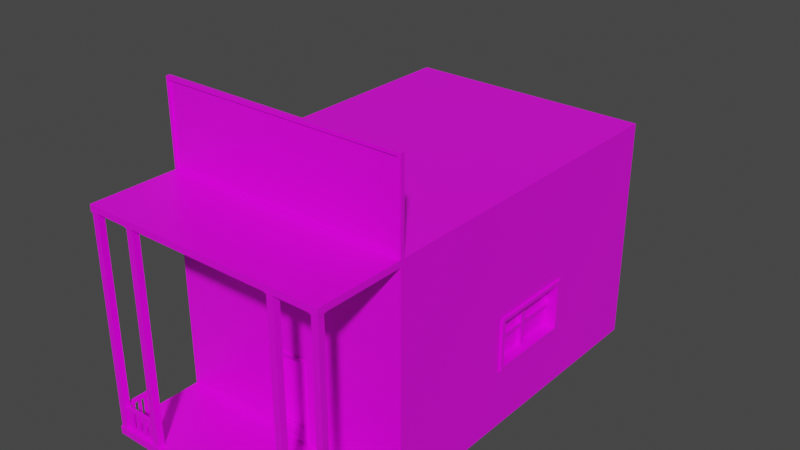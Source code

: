 # Source: Casa_2.blend  (saved by Blender 2.82.7; exported with 4.5.12 LTS)
import bpy
from mathutils import Matrix  # noqa: F401  (used for matrix-valued properties, if any)

bpy.ops.wm.read_factory_settings(use_empty=True)
scene = bpy.context.scene
scene.name = 'Scene'

# ---- collections
col_collection = bpy.data.collections.new('Collection'); scene.collection.children.link(col_collection)

# ---- images (referenced by path relative to the original .blend; pixels are not part of the script)
import os
ASSET_DIR = os.environ.get("B2B_ASSET_DIR", "")  # directory of the original .blend (textures are referenced by path, not embedded)
HERE = os.path.dirname(os.path.abspath(__file__))  # packed textures are extracted next to this script under _unpacked/

def load_image(name, relpath, width, height, colorspace="sRGB"):
    """Load a texture the original file referenced (path relative to the .blend, or extracted next to this script)."""
    p = next((c for c in (os.path.join(HERE, relpath), os.path.join(ASSET_DIR, relpath)) if relpath and os.path.exists(c)), "")
    if p:
        img = bpy.data.images.load(p, check_existing=True)
        img.name = name
    else:  # same state as the original file: an image datablock whose file is absent (Cycles renders it pink)
        img = bpy.data.images.new(name, width, height)
        img.source = "FILE"
        img.filepath = "//" + (relpath or name)
    img.colorspace_settings.name = colorspace
    return img
img_imphenziapalette01_png_001 = load_image('ImphenziaPalette01.png.001', 'ImphenziaPalette01.png', 1024, 1024, 'sRGB')

# ---- materials (node trees are filled in below, after node groups)
mat_material = bpy.data.materials.new('Material')
mat_material.alpha_threshold = 0.0
mat_material.use_transparent_shadow = False
mat_material.line_color = (0.0, 0.0, 0.0, 1.0)

# ---- material node trees
mat_material.use_nodes = True; mat_material.node_tree.nodes.clear()
_N = mat_material.node_tree.nodes; _L = mat_material.node_tree.links
n0 = _N.new('ShaderNodeOutputMaterial'); n0.name = 'Material Output'; n0.location = (300, 300)
n1 = _N.new('ShaderNodeBsdfPrincipled'); n1.name = 'Principled BSDF'; n1.location = (10, 300)
n1.distribution = 'GGX'
n1.subsurface_method = 'BURLEY'
n1.inputs[2].default_value = 0.4
n1.inputs[3].default_value = 1.45
n1.inputs[27].default_value = (0.0, 0.0, 0.0, 1.0)
n1.inputs[28].default_value = 1.0
n2 = _N.new('ShaderNodeTexImage'); n2.name = 'Image Texture'; n2.location = (-280, 280)
n2.image = img_imphenziapalette01_png_001
_L.new(n1.outputs[0], n0.inputs[0])
_L.new(n2.outputs[0], n1.inputs[0])
n0.is_active_output = True

# ---- world
world_world = bpy.data.worlds.new('World'); scene.world = world_world
world_world.use_nodes = True; world_world.node_tree.nodes.clear()
_N = world_world.node_tree.nodes; _L = world_world.node_tree.links
n0 = _N.new('ShaderNodeOutputWorld'); n0.name = 'World Output'; n0.location = (300, 300)
n1 = _N.new('ShaderNodeBackground'); n1.name = 'Background'; n1.location = (10, 300)
n1.inputs[0].default_value = (0.05088, 0.05088, 0.05088, 1.0)
_L.new(n1.outputs[0], n0.inputs[0])
n0.is_active_output = True
world_world.color = (0.05088, 0.05088, 0.05088)
world_world.use_sun_shadow = False
world_world.sun_shadow_jitter_overblur = 0.0

# ---- meshes
me_cube = bpy.data.meshes.new('Cube')
me_cube.from_pydata([(0.2922, -0.9183, -0.7953), (1.94, 4.414, 2.535), (1.94, 4.414, -0.9906), (1.892, -0.9183, 2.583), (1.94, -0.9183, -0.9906), (1.94, -2.152, -0.8761), (1.94, -2.152, -0.9906), (1.94, -2.279, -0.8761), (1.94, -2.279, -0.9906), (0.2922, -0.9183, 0.4333), (1.94, -2.278, 2.438), (1.94, -2.278, 2.535), (1.94, -2.17, 2.535), (1.94, -2.17, 2.438), (1.94, -2.278, 2.535), (1.94, -2.17, 2.535), (1.94, -0.8546, -0.9906), (1.94, -0.8546, 2.535), (1.892, -0.9183, 3.792), (1.94, -0.8546, 3.84), (1.815, -2.279, -0.8761), (1.817, -2.152, -0.8761), (1.817, -2.152, -0.8642), (1.94, -2.152, -0.8642), (1.815, -2.279, -0.8642), (1.94, -2.279, -0.8642), (1.828, -2.265, -0.8642), (1.83, -2.165, -0.8642), (1.927, -2.165, -0.8642), (1.927, -2.265, -0.8642), (1.83, -2.165, 2.428), (1.828, -2.265, 2.428), (1.927, -2.265, 2.428), (1.927, -2.165, 2.428), (1.816, -2.152, 2.428), (1.814, -2.279, 2.428), (1.94, -2.279, 2.428), (1.94, -2.152, 2.428), (1.816, -2.152, 2.438), (1.814, -2.279, 2.438), (1.94, -2.279, 2.438), (1.94, -2.152, 2.438), (1.143, -2.152, -0.8761), (1.145, -2.279, -0.8761), (1.273, -2.152, -0.8761), (1.273, -2.279, -0.8761), (1.143, -2.152, -0.8635), (1.145, -2.279, -0.8635), (1.273, -2.152, -0.8635), (1.273, -2.279, -0.8635), (1.157, -2.266, -0.8635), (1.155, -2.164, -0.8635), (1.26, -2.164, -0.8635), (1.26, -2.266, -0.8635), (1.155, -2.164, 2.427), (1.157, -2.266, 2.427), (1.26, -2.266, 2.427), (1.26, -2.164, 2.427), (1.141, -2.151, 2.428), (1.143, -2.28, 2.428), (1.274, -2.28, 2.428), (1.274, -2.151, 2.428), (1.141, -2.151, 2.439), (1.143, -2.28, 2.439), (1.274, -2.28, 2.439), (1.274, -2.151, 2.439), (1.83, -2.165, -0.5785), (1.927, -2.165, -0.5779), (1.83, -2.165, -0.4936), (1.927, -2.165, -0.4932), (1.828, -2.265, -0.4951), (1.828, -2.265, -0.5796), (1.851, -2.165, -0.5569), (1.906, -2.165, -0.5566), (1.906, -2.165, -0.5147), (1.851, -2.165, -0.515), (1.851, -1.688, -0.5569), (1.906, -1.688, -0.5566), (1.851, -1.688, -0.515), (1.906, -1.688, -0.5147), (1.828, -2.242, -0.5562), (1.829, -2.188, -0.5556), (1.829, -2.188, -0.5171), (1.828, -2.242, -0.5179), (1.236, -2.18, -0.5556), (1.235, -2.234, -0.5562), (1.235, -2.234, -0.5179), (1.236, -2.18, -0.5171), (1.851, -2.114, -0.5569), (1.906, -2.109, -0.5566), (1.851, -2.057, -0.5569), (1.906, -2.055, -0.5566), (1.851, -1.999, -0.5569), (1.906, -1.997, -0.5566), (1.851, -1.952, -0.5569), (1.906, -1.95, -0.5566), (1.851, -1.901, -0.5569), (1.906, -1.903, -0.5566), (1.851, -1.847, -0.5569), (1.906, -1.849, -0.5566), (1.906, -1.799, -0.5566), (1.851, -1.796, -0.5569), (1.851, -1.749, -0.5569), (1.906, -1.751, -0.5566), (1.859, -2.106, -0.5569), (1.898, -2.102, -0.5567), (1.898, -2.063, -0.5567), (1.859, -2.065, -0.5569), (1.859, -1.991, -0.5569), (1.898, -1.99, -0.5567), (1.898, -1.958, -0.5567), (1.859, -1.959, -0.5569), (1.859, -1.894, -0.5569), (1.898, -1.895, -0.5567), (1.898, -1.857, -0.5567), (1.859, -1.855, -0.5569), (1.859, -1.789, -0.5569), (1.898, -1.791, -0.5567), (1.898, -1.758, -0.5567), (1.859, -1.757, -0.5569), (1.9, -2.102, -0.8807), (1.861, -2.106, -0.8809), (1.861, -2.065, -0.8809), (1.9, -2.063, -0.8807), (1.9, -1.99, -0.8807), (1.861, -1.991, -0.8809), (1.861, -1.959, -0.8809), (1.9, -1.958, -0.8807), (1.9, -1.895, -0.8807), (1.861, -1.894, -0.8809), (1.861, -1.855, -0.8809), (1.9, -1.857, -0.8807), (1.9, -1.791, -0.8807), (1.861, -1.789, -0.8809), (1.861, -1.757, -0.8809), (1.9, -1.758, -0.8807), (1.779, -2.188, -0.5556), (1.775, -2.242, -0.5562), (1.715, -2.24, -0.5562), (1.717, -2.186, -0.5556), (1.567, -2.279, -0.8761), (1.567, -2.279, -0.8779), (1.566, -2.279, -0.8761), (1.566, -2.279, -0.8779), (1.649, -2.239, -0.5562), (1.656, -2.185, -0.5556), (1.583, -2.238, -0.5562), (1.588, -2.184, -0.5556), (1.52, -2.184, -0.5556), (1.516, -2.237, -0.5562), (1.452, -2.237, -0.5562), (1.453, -2.183, -0.5556), (1.391, -2.182, -0.5556), (1.388, -2.236, -0.5562), (1.323, -2.235, -0.5562), (1.322, -2.181, -0.5556), (1.642, -2.231, -0.5561), (1.646, -2.193, -0.5557), (1.596, -2.193, -0.5557), (1.592, -2.23, -0.5561), (1.508, -2.229, -0.5561), (1.511, -2.192, -0.5557), (1.461, -2.191, -0.5557), (1.461, -2.228, -0.5561), (1.381, -2.227, -0.5561), (1.382, -2.19, -0.5557), (1.331, -2.189, -0.5557), (1.332, -2.227, -0.5561), (1.77, -2.196, -0.5557), (1.725, -2.195, -0.5557), (1.723, -2.232, -0.5561), (1.767, -2.233, -0.5561), (1.646, -2.19, -0.8818), (1.642, -2.227, -0.8822), (1.592, -2.226, -0.8822), (1.596, -2.189, -0.8818), (1.511, -2.188, -0.8818), (1.508, -2.225, -0.8822), (1.461, -2.225, -0.8822), (1.461, -2.188, -0.8818), (1.382, -2.187, -0.8818), (1.381, -2.224, -0.8822), (1.332, -2.223, -0.8822), (1.331, -2.186, -0.8818), (1.725, -2.191, -0.8818), (1.77, -2.192, -0.8818), (1.767, -2.229, -0.8822), (1.723, -2.228, -0.8822), (1.94, -0.9183, -0.8761), (1.94, -0.9183, 2.438), (0.3349, -0.9183, -0.838), (0.3349, -0.9183, 0.476), (0.2073, -0.7611, -0.2014), (0.2073, -0.7611, -0.1606), (1.777, -0.7611, -0.7911), (1.777, -0.7611, 2.238), (1.777, 4.265, -0.7911), (1.777, 4.265, 2.238), (0.3349, -0.9454, -0.838), (0.3349, -0.9454, 0.476), (0.2922, -0.9454, -0.7953), (0.2922, -0.9454, 0.4333), (1.94, 1.227, -0.01763), (1.519, 4.414, -0.1749), (1.519, 4.414, 0.504), (1.94, 1.227, 0.6939), (3.852e-07, -0.9183, -0.838), (-0.7173, 4.414, -0.6926), (-1.959, 2.509, 0.2649), (-0.2922, -0.9183, -0.7953), (-1.94, 4.414, 2.535), (-1.94, 4.414, -0.9906), (-1.892, -0.9183, 2.583), (-1.94, -0.9183, -0.9906), (3.852e-07, 4.414, -0.9906), (3.852e-07, -0.9183, 2.583), (3.852e-07, -0.9183, -0.9906), (3.852e-07, 4.414, 2.535), (3.852e-07, -2.152, -0.8761), (-1.94, -2.152, -0.8761), (-1.94, -2.152, -0.9906), (3.852e-07, -2.152, -0.9906), (3.852e-07, -2.279, -0.8761), (-1.94, -2.279, -0.8761), (-1.94, -2.279, -0.9906), (3.852e-07, -2.279, -0.9906), (-0.2922, -0.9183, 0.4333), (-0.7173, 4.414, 0.5166), (3.852e-07, -0.9183, 2.438), (-1.93, 2.581, 0.7989), (-1.94, -2.278, 2.438), (-1.94, -2.278, 2.535), (3.852e-07, -2.278, 2.535), (3.852e-07, -2.278, 2.438), (-1.94, -2.17, 2.535), (3.852e-07, -2.17, 2.535), (3.852e-07, -2.17, 2.438), (-1.94, -2.17, 2.438), (3.852e-07, -2.278, 2.535), (-1.94, -2.278, 2.535), (-1.94, -2.17, 2.535), (3.852e-07, -2.17, 2.535), (-1.94, -0.8546, -0.9906), (-1.94, -0.8546, 2.535), (-1.95, 1.389, 0.4153), (3.852e-07, -0.8546, -0.9906), (3.852e-07, -0.8546, 2.535), (-1.921, 1.461, 0.9493), (3.852e-07, -0.9183, 3.792), (-1.892, -0.9183, 3.792), (3.852e-07, -0.8546, 3.84), (-1.94, -0.8546, 3.84), (-1.815, -2.279, -0.8761), (-1.817, -2.152, -0.8761), (-1.817, -2.152, -0.8642), (-1.94, -2.152, -0.8642), (-1.815, -2.279, -0.8642), (-1.94, -2.279, -0.8642), (-1.828, -2.265, -0.8642), (-1.83, -2.165, -0.8642), (-1.927, -2.165, -0.8642), (-1.927, -2.265, -0.8642), (-1.83, -2.165, 2.428), (-1.828, -2.265, 2.428), (-1.927, -2.265, 2.428), (-1.927, -2.165, 2.428), (-1.816, -2.152, 2.428), (-1.814, -2.279, 2.428), (-1.94, -2.279, 2.428), (-1.94, -2.152, 2.428), (-1.816, -2.152, 2.438), (-1.814, -2.279, 2.438), (-1.94, -2.279, 2.438), (-1.94, -2.152, 2.438), (-1.143, -2.152, -0.8761), (-1.145, -2.279, -0.8761), (-1.273, -2.152, -0.8761), (-1.273, -2.279, -0.8761), (-1.143, -2.152, -0.8635), (-1.145, -2.279, -0.8635), (-1.273, -2.152, -0.8635), (-1.273, -2.279, -0.8635), (-1.157, -2.266, -0.8635), (-1.155, -2.164, -0.8635), (-1.26, -2.164, -0.8635), (-1.26, -2.266, -0.8635), (-1.155, -2.164, 2.427), (-1.157, -2.266, 2.427), (-1.26, -2.266, 2.427), (-1.26, -2.164, 2.427), (-1.141, -2.151, 2.428), (-1.143, -2.28, 2.428), (-1.274, -2.28, 2.428), (-1.274, -2.151, 2.428), (-1.141, -2.151, 2.439), (-1.143, -2.28, 2.439), (-1.274, -2.28, 2.439), (-1.274, -2.151, 2.439), (-1.83, -2.165, -0.5785), (-1.927, -2.165, -0.5779), (-1.83, -2.165, -0.4936), (-1.927, -2.165, -0.4932), (-1.828, -2.265, -0.4951), (-1.828, -2.265, -0.5796), (-1.851, -2.165, -0.5569), (-1.906, -2.165, -0.5566), (-1.906, -2.165, -0.5147), (-1.851, -2.165, -0.515), (-1.851, -1.688, -0.5569), (-1.906, -1.688, -0.5566), (-1.851, -1.688, -0.515), (-1.906, -1.688, -0.5147), (-1.828, -2.242, -0.5562), (-1.829, -2.188, -0.5556), (-1.829, -2.188, -0.5171), (-1.828, -2.242, -0.5179), (-1.236, -2.18, -0.5556), (-1.235, -2.234, -0.5562), (-1.235, -2.234, -0.5179), (-1.236, -2.18, -0.5171), (-1.851, -2.114, -0.5569), (-1.906, -2.109, -0.5566), (-1.851, -2.057, -0.5569), (-1.906, -2.055, -0.5566), (-1.851, -1.999, -0.5569), (-1.906, -1.997, -0.5566), (-1.851, -1.952, -0.5569), (-1.906, -1.95, -0.5566), (-1.851, -1.901, -0.5569), (-1.906, -1.903, -0.5566), (-1.851, -1.847, -0.5569), (-1.906, -1.849, -0.5566), (-1.906, -1.799, -0.5566), (-1.851, -1.796, -0.5569), (-1.851, -1.749, -0.5569), (-1.906, -1.751, -0.5566), (-1.859, -2.106, -0.5569), (-1.898, -2.102, -0.5567), (-1.898, -2.063, -0.5567), (-1.859, -2.065, -0.5569), (-1.859, -1.991, -0.5569), (-1.898, -1.99, -0.5567), (-1.898, -1.958, -0.5567), (-1.859, -1.959, -0.5569), (-1.859, -1.894, -0.5569), (-1.898, -1.895, -0.5567), (-1.898, -1.857, -0.5567), (-1.859, -1.855, -0.5569), (-1.859, -1.789, -0.5569), (-1.898, -1.791, -0.5567), (-1.898, -1.758, -0.5567), (-1.859, -1.757, -0.5569), (-1.9, -2.102, -0.8807), (-1.861, -2.106, -0.8809), (-1.861, -2.065, -0.8809), (-1.9, -2.063, -0.8807), (-1.9, -1.99, -0.8807), (-1.861, -1.991, -0.8809), (-1.861, -1.959, -0.8809), (-1.9, -1.958, -0.8807), (-1.9, -1.895, -0.8807), (-1.861, -1.894, -0.8809), (-1.861, -1.855, -0.8809), (-1.9, -1.857, -0.8807), (-1.9, -1.791, -0.8807), (-1.861, -1.789, -0.8809), (-1.861, -1.757, -0.8809), (-1.9, -1.758, -0.8807), (-1.779, -2.188, -0.5556), (-1.775, -2.242, -0.5562), (-1.715, -2.24, -0.5562), (-1.717, -2.186, -0.5556), (-1.567, -2.279, -0.8761), (-1.567, -2.279, -0.8779), (-1.566, -2.279, -0.8761), (-1.566, -2.279, -0.8779), (-1.649, -2.239, -0.5562), (-1.656, -2.185, -0.5556), (-1.583, -2.238, -0.5562), (-1.588, -2.184, -0.5556), (-1.52, -2.184, -0.5556), (-1.516, -2.237, -0.5562), (-1.452, -2.237, -0.5562), (-1.453, -2.183, -0.5556), (-1.391, -2.182, -0.5556), (-1.388, -2.236, -0.5562), (-1.323, -2.235, -0.5562), (-1.322, -2.181, -0.5556), (-1.642, -2.231, -0.5561), (-1.646, -2.193, -0.5557), (-1.596, -2.193, -0.5557), (-1.592, -2.23, -0.5561), (-1.508, -2.229, -0.5561), (-1.511, -2.192, -0.5557), (-1.461, -2.191, -0.5557), (-1.461, -2.228, -0.5561), (-1.381, -2.227, -0.5561), (-1.382, -2.19, -0.5557), (-1.331, -2.189, -0.5557), (-1.332, -2.227, -0.5561), (-1.77, -2.196, -0.5557), (-1.725, -2.195, -0.5557), (-1.723, -2.232, -0.5561), (-1.767, -2.233, -0.5561), (-1.646, -2.19, -0.8818), (-1.642, -2.227, -0.8822), (-1.592, -2.226, -0.8822), (-1.596, -2.189, -0.8818), (-1.511, -2.188, -0.8818), (-1.508, -2.225, -0.8822), (-1.461, -2.225, -0.8822), (-1.461, -2.188, -0.8818), (-1.382, -2.187, -0.8818), (-1.381, -2.224, -0.8822), (-1.332, -2.223, -0.8822), (-1.331, -2.186, -0.8818), (-1.725, -2.191, -0.8818), (-1.77, -2.192, -0.8818), (-1.767, -2.229, -0.8822), (-1.723, -2.228, -0.8822), (3.852e-07, -0.9183, -0.8761), (3.852e-07, -0.9183, 0.476), (-1.94, -0.9183, -0.8761), (-1.94, -0.9183, 2.438), (3.852e-07, -0.9183, -0.7953), (3.852e-07, -0.9183, 0.4333), (-0.3349, -0.9183, -0.838), (-0.3349, -0.9183, 0.476), (0.1874, -0.7611, -0.1606), (0.1874, -0.7611, -0.2014), (0.1675, -0.7611, -0.2014), (0.1675, -0.7611, -0.1606), (3.852e-07, -0.7611, 2.238), (3.852e-07, -0.7611, -0.7911), (-1.777, -0.7611, -0.7911), (-1.777, -0.7611, 2.238), (3.852e-07, 4.265, 2.238), (3.852e-07, 4.265, -0.7911), (-1.777, 4.265, -0.7911), (-1.777, 4.265, 2.238), (3.852e-07, -0.9454, -0.838), (3.852e-07, -0.9454, 0.476), (-0.3349, -0.9454, -0.838), (-0.3349, -0.9454, 0.476), (3.852e-07, -0.9454, -0.7953), (3.852e-07, -0.9454, 0.4333), (-0.2922, -0.9454, -0.7953), (-0.2922, -0.9454, 0.4333), (-1.94, -0.8546, -0.8761), (-1.276, 4.414, -0.6926), (-1.276, 4.414, 0.5166), (-1.94, -0.8546, 2.438), (-1.952, 1.341, 0.3787), (-1.961, 2.545, 0.2169), (-1.928, 2.629, 0.8355), (-1.919, 1.424, 0.9972), (-1.846, 1.389, 0.4096), (-1.855, 2.509, 0.2593), (-1.826, 2.581, 0.7933), (-1.817, 1.461, 0.9437), (-1.94, 1.494, 0.3722), (-1.939, 1.375, 0.3901), (-1.906, 1.573, 0.9961), (-1.905, 1.454, 1.014), (-1.978, 1.494, 0.3742), (-1.977, 1.375, 0.3922), (-1.944, 1.573, 0.9982), (-1.943, 1.454, 1.016), (-1.946, 1.695, 0.2521), (-1.945, 1.575, 0.2669), (-1.904, 1.7, 1.027), (-1.904, 1.58, 1.042), (-1.985, 1.695, 0.2542), (-1.984, 1.575, 0.269), (-1.943, 1.7, 1.029), (-1.942, 1.58, 1.044), (-1.944, 1.819, 0.295), (-1.943, 1.7, 0.313), (-1.91, 1.927, 0.9249), (-1.909, 1.808, 0.9429), (-1.982, 1.819, 0.2971), (-1.981, 1.7, 0.3151), (-1.948, 1.927, 0.927), (-1.947, 1.808, 0.945), (-1.945, 2.005, 0.2735), (-1.945, 1.886, 0.2844), (-1.911, 2.076, 0.9087), (-1.91, 1.956, 0.9196), (-1.984, 2.005, 0.2756), (-1.983, 1.885, 0.2864), (-1.949, 2.076, 0.9108), (-1.949, 1.956, 0.9217), (-1.953, 2.14, 0.1371), (-1.952, 2.021, 0.1532), (-1.906, 2.295, 1.002), (-1.905, 2.176, 1.018), (-1.991, 2.14, 0.1392), (-1.99, 2.021, 0.1553), (-1.944, 2.295, 1.004), (-1.943, 2.176, 1.02), (-1.951, 2.335, 0.172), (-1.95, 2.216, 0.1889), (-1.91, 2.468, 0.9265), (-1.909, 2.349, 0.9435), (-1.989, 2.335, 0.1741), (-1.988, 2.216, 0.191), (-1.949, 2.468, 0.9286), (-1.948, 2.349, 0.9455), (-1.949, 2.546, 0.2143), (-1.948, 2.427, 0.2323), (-1.915, 2.655, 0.8443), (-1.914, 2.536, 0.8622), (-1.987, 2.546, 0.2164), (-1.986, 2.427, 0.2344), (-1.953, 2.655, 0.8463), (-1.952, 2.536, 0.8643), (0.4213, 4.414, 0.504), (0.4213, 4.414, -0.1749), (-1.94, 4.414, -0.8761), (-1.94, 4.414, 2.438), (-0.6727, 4.414, 0.5611), (-0.6727, 4.414, -0.7371), (-1.32, 4.414, -0.7371), (-1.32, 4.414, 0.5611), (-1.191, 4.279, -0.07412), (-1.191, 4.279, -0.1019), (-1.218, 4.279, -0.1019), (-1.218, 4.279, -0.07412), (-0.7173, 4.279, 0.5166), (-0.7173, 4.279, -0.6926), (-1.276, 4.279, -0.6926), (-1.276, 4.279, 0.5166), (-0.6727, 4.448, 0.5611), (-0.6727, 4.448, -0.7371), (-1.32, 4.448, -0.7371), (-1.32, 4.448, 0.5611), (-0.7173, 4.448, 0.5166), (-0.7173, 4.448, -0.6926), (-1.276, 4.448, -0.6926), (-1.276, 4.448, 0.5166), (-1.191, 4.304, -0.07412), (-1.191, 4.304, -0.1019), (-1.218, 4.304, -0.1019), (-1.218, 4.304, -0.07412), (-1.191, 4.329, -0.07412), (-1.191, 4.329, -0.1019), (-1.218, 4.329, -0.1019), (-1.218, 4.329, -0.07412), (-1.122, 4.304, -0.07412), (-1.122, 4.304, -0.1019), (-1.122, 4.329, -0.07412), (-1.122, 4.329, -0.1019), (3.852e-07, 4.414, 2.438), (3.852e-07, 4.414, -0.8761), (1.94, 2.506, -0.01763), (1.94, 2.506, 0.6939), (0.3735, 4.414, 0.5689), (0.3735, 4.414, -0.2398), (1.567, 4.414, -0.2398), (1.567, 4.414, 0.5689), (0.4213, 4.294, 0.504), (0.4213, 4.294, -0.1749), (1.519, 4.294, -0.1749), (1.519, 4.294, 0.504), (0.9309, 4.285, -0.2421), (0.9309, 4.285, 0.5532), (0.9309, 4.353, -0.2421), (0.9309, 4.353, 0.5532), (0.9988, 4.285, -0.2421), (0.9988, 4.285, 0.5532), (0.9988, 4.353, -0.2421), (0.9988, 4.353, 0.5532), (0.4045, 4.293, 0.1818), (1.525, 4.293, 0.1818), (0.4045, 4.346, 0.1818), (1.525, 4.346, 0.1818), (0.4045, 4.293, 0.1294), (1.525, 4.293, 0.1294), (0.4045, 4.346, 0.1294), (1.525, 4.346, 0.1294), (1.94, -0.8546, -0.8761), (1.94, 4.414, -0.8761), (1.94, 4.414, 2.438), (1.94, -0.8546, 2.438), (1.94, 1.165, -0.07926), (1.94, 2.568, -0.07926), (1.94, 2.568, 0.7555), (1.94, 1.165, 0.7555), (1.781, 1.227, -0.01763), (1.781, 1.227, 0.6939), (1.781, 2.506, -0.01763), (1.781, 2.506, 0.6939), (1.971, 1.165, -0.07926), (1.971, 2.568, -0.07926), (1.971, 2.568, 0.7555), (1.971, 1.165, 0.7555), (1.971, 1.227, -0.01763), (1.971, 2.506, -0.01763), (1.971, 2.506, 0.6939), (1.971, 1.227, 0.6939), (0.3735, 4.46, 0.5689), (0.3735, 4.46, -0.2398), (1.567, 4.46, -0.2398), (1.567, 4.46, 0.5689), (0.4213, 4.46, 0.504), (0.4213, 4.46, -0.1749), (1.519, 4.46, -0.1749), (1.519, 4.46, 0.504), (1.778, 1.894, -0.06543), (1.778, 1.894, 0.7298), (1.846, 1.894, -0.06543), (1.846, 1.894, 0.7298), (1.778, 1.81, -0.06543), (1.778, 1.81, 0.7298), (1.846, 1.81, -0.06543), (1.846, 1.81, 0.7298), (1.786, 2.551, 0.3584), (1.786, 1.153, 0.3584), (1.838, 2.551, 0.3584), (1.838, 1.153, 0.3584), (1.786, 2.551, 0.306), (1.786, 1.153, 0.306), (1.838, 2.551, 0.306), (1.838, 1.153, 0.306), (3.852e-07, 5.094, -0.8761), (3.852e-07, 5.094, -0.9906), (-1.94, 5.094, -0.9906), (-1.94, 5.094, -0.8761), (3.852e-07, -0.7611, -0.7953), (0.2922, -0.7611, -0.7953), (0.2922, -0.7611, 0.4333), (3.852e-07, -0.7611, 0.4333), (-0.2922, -0.7611, -0.7953), (-0.2922, -0.7611, 0.4333), (0.1874, -0.8023, -0.2014), (0.2073, -0.8023, -0.2014), (0.2073, -0.8023, -0.1606), (0.1874, -0.8023, -0.1606), (0.1675, -0.8023, -0.2014), (0.1675, -0.8023, -0.1606), (3.852e-07, -0.9183, 2.535), (1.94, -0.9183, 2.535), (3.852e-07, -0.9183, 3.84), (1.94, -0.9183, 3.84), (-1.94, -0.9183, 2.535), (-1.94, -0.9183, 3.84), (3.852e-07, -0.8945, 2.583), (3.852e-07, -0.8945, 3.792), (1.892, -0.8945, 2.583), (1.892, -0.8945, 3.792), (-1.892, -0.8945, 2.583), (-1.892, -0.8945, 3.792)], [(140, 7), (372, 223)], [(249, 212, 650, 651), (12, 15, 14, 11), (583, 582, 1, 17), (16, 2, 581, 580), (218, 222, 43, 42), (4, 6, 221, 216), (582, 552, 217, 1), (16, 4, 216, 245), (2, 214, 553, 581), (420, 218, 42, 44, 21, 5, 188), (188, 5, 6, 4), (225, 8, 7, 20, 140, 141, 143, 222), (5, 7, 8, 6), (6, 8, 225, 221), (203, 517, 561, 562), (0, 9, 630, 629), (233, 10, 11, 232), (13, 10, 233, 236), (12, 11, 10, 13), (641, 12, 13, 189), (189, 13, 236, 228), (640, 235, 12, 641), (241, 238, 14, 15), (235, 241, 15, 12), (11, 14, 238, 232), (188, 580, 583, 189), (2, 16, 245, 214), (4, 16, 580, 188), (189, 583, 17, 641), (217, 246, 17, 1), (250, 642, 643, 19), (17, 19, 643, 641), (246, 250, 19, 17), (5, 23, 25, 7), (27, 66, 67, 28), (7, 25, 24, 20), (20, 24, 22, 21), (21, 22, 23, 5), (24, 26, 27, 22), (22, 27, 28, 23), (23, 28, 29, 25), (25, 29, 26, 24), (30, 34, 37, 33), (26, 71, 66, 27), (28, 67, 69, 33, 32, 29), (29, 32, 31, 70, 71, 26), (37, 41, 40, 36), (31, 35, 34, 30), (33, 37, 36, 32), (32, 36, 35, 31), (39, 40, 41, 38), (36, 40, 39, 35), (34, 38, 41, 37), (35, 39, 38, 34), (53, 56, 55, 50), (45, 49, 47, 43), (45, 142, 140, 20, 21, 44), (43, 47, 46, 42), (44, 48, 49, 45), (42, 46, 48, 44), (47, 50, 51, 46), (46, 51, 52, 48), (48, 52, 53, 49), (49, 53, 50, 47), (54, 58, 61, 57), (51, 54, 57, 52), (50, 55, 54, 51), (52, 57, 56, 53), (61, 65, 64, 60), (55, 59, 58, 54), (57, 61, 60, 56), (56, 60, 59, 55), (63, 64, 65, 62), (60, 64, 63, 59), (58, 62, 65, 61), (59, 63, 62, 58), (74, 79, 78, 75), (68, 30, 33, 69), (70, 31, 30, 68), (82, 87, 86, 83), (66, 72, 73, 67), (67, 73, 74, 69), (69, 74, 75, 68), (68, 75, 72, 66), (76, 78, 79, 77), (75, 78, 76, 102, 101, 98, 96, 94, 92, 90, 88, 72), (73, 89, 91, 93, 95, 97, 99, 100, 103, 77, 79, 74), (72, 88, 89, 73), (71, 80, 81, 66), (66, 81, 82, 68), (68, 82, 83, 70), (70, 83, 80, 71), (85, 86, 87, 84), (83, 86, 85, 154, 153, 150, 149, 146, 144, 138, 137, 80), (81, 136, 139, 145, 147, 148, 151, 152, 155, 84, 87, 82), (80, 137, 136, 81), (105, 120, 123, 106), (90, 92, 93, 91), (116, 133, 132, 117), (94, 96, 97, 95), (111, 126, 125, 108), (98, 101, 100, 99), (112, 129, 128, 113), (102, 76, 77, 103), (88, 104, 105, 89), (89, 105, 106, 91), (91, 106, 107, 90), (90, 107, 104, 88), (92, 108, 109, 93), (93, 109, 110, 95), (95, 110, 111, 94), (94, 111, 108, 92), (96, 112, 113, 97), (97, 113, 114, 99), (99, 114, 115, 98), (98, 115, 112, 96), (101, 116, 117, 100), (100, 117, 118, 103), (103, 118, 119, 102), (102, 119, 116, 101), (121, 122, 123, 120), (125, 126, 127, 124), (129, 130, 131, 128), (133, 134, 135, 132), (115, 130, 129, 112), (109, 124, 127, 110), (119, 134, 133, 116), (106, 123, 122, 107), (113, 128, 131, 114), (110, 127, 126, 111), (117, 132, 135, 118), (114, 131, 130, 115), (118, 135, 134, 119), (104, 121, 120, 105), (108, 125, 124, 109), (107, 122, 121, 104), (138, 144, 145, 139), (141, 140, 142, 143), (142, 45, 43, 222, 143), (165, 180, 183, 166), (146, 149, 148, 147), (158, 175, 174, 159), (150, 153, 152, 151), (171, 186, 185, 168), (154, 85, 84, 155), (161, 176, 179, 162), (144, 156, 157, 145), (145, 157, 158, 147), (147, 158, 159, 146), (146, 159, 156, 144), (149, 160, 161, 148), (148, 161, 162, 151), (151, 162, 163, 150), (150, 163, 160, 149), (153, 164, 165, 152), (152, 165, 166, 155), (155, 166, 167, 154), (154, 167, 164, 153), (136, 168, 169, 139), (139, 169, 170, 138), (138, 170, 171, 137), (137, 171, 168, 136), (173, 174, 175, 172), (177, 178, 179, 176), (181, 182, 183, 180), (185, 186, 187, 184), (162, 179, 178, 163), (169, 184, 187, 170), (166, 183, 182, 167), (170, 187, 186, 171), (156, 173, 172, 157), (160, 177, 176, 161), (159, 174, 173, 156), (164, 181, 180, 165), (163, 178, 177, 160), (168, 185, 184, 169), (157, 172, 175, 158), (167, 182, 181, 164), (190, 206, 420, 188), (191, 190, 188, 189), (421, 191, 189, 228), (425, 9, 201, 445), (206, 190, 198, 440), (9, 0, 200, 201), (629, 630, 195, 194), (9, 425, 631, 630), (424, 0, 629, 628), (433, 194, 196, 437), (195, 432, 436, 197), (630, 631, 432, 195), (628, 629, 194, 433), (437, 196, 197, 436), (194, 195, 197, 196), (200, 444, 440, 198), (201, 200, 198, 199), (445, 201, 199, 441), (190, 191, 199, 198), (0, 424, 444, 200), (191, 421, 441, 199), (554, 555, 591, 590), (215, 3, 648, 646), (234, 231, 239, 240), (451, 243, 210, 519), (242, 448, 518, 211), (218, 274, 275, 222), (213, 216, 221, 220), (519, 210, 217, 552), (242, 245, 216, 213), (214, 211, 626, 625), (420, 422, 219, 253, 276, 274, 218), (422, 213, 220, 219), (225, 222, 375, 373, 372, 252, 223, 224), (219, 220, 224, 223), (220, 221, 225, 224), (450, 227, 528, 531), (244, 456, 457, 208), (209, 632, 633, 226), (233, 232, 231, 230), (237, 236, 233, 230), (234, 237, 230, 231), (644, 423, 237, 234), (423, 228, 236, 237), (640, 644, 234, 235), (241, 240, 239, 238), (235, 234, 240, 241), (231, 232, 238, 239), (422, 423, 451, 448), (211, 214, 245, 242), (213, 422, 448, 242), (423, 644, 243, 451), (217, 210, 243, 246), (250, 251, 645, 642), (243, 644, 645, 251), (246, 243, 251, 250), (219, 223, 257, 255), (259, 260, 299, 298), (223, 252, 256, 257), (252, 253, 254, 256), (253, 219, 255, 254), (256, 254, 259, 258), (254, 255, 260, 259), (255, 257, 261, 260), (257, 256, 258, 261), (262, 265, 269, 266), (258, 259, 298, 303), (260, 261, 264, 265, 301, 299), (261, 258, 303, 302, 263, 264), (269, 268, 272, 273), (263, 262, 266, 267), (265, 264, 268, 269), (264, 263, 267, 268), (271, 270, 273, 272), (268, 267, 271, 272), (266, 269, 273, 270), (267, 266, 270, 271), (285, 282, 287, 288), (277, 275, 279, 281), (277, 276, 253, 252, 372, 374), (275, 274, 278, 279), (276, 277, 281, 280), (274, 276, 280, 278), (279, 278, 283, 282), (278, 280, 284, 283), (280, 281, 285, 284), (281, 279, 282, 285), (286, 289, 293, 290), (283, 284, 289, 286), (282, 283, 286, 287), (284, 285, 288, 289), (293, 292, 296, 297), (287, 286, 290, 291), (289, 288, 292, 293), (288, 287, 291, 292), (295, 294, 297, 296), (292, 291, 295, 296), (290, 293, 297, 294), (291, 290, 294, 295), (306, 307, 310, 311), (300, 301, 265, 262), (302, 300, 262, 263), (314, 315, 318, 319), (298, 299, 305, 304), (299, 301, 306, 305), (301, 300, 307, 306), (300, 298, 304, 307), (308, 309, 311, 310), (307, 304, 320, 322, 324, 326, 328, 330, 333, 334, 308, 310), (305, 306, 311, 309, 335, 332, 331, 329, 327, 325, 323, 321), (304, 305, 321, 320), (303, 298, 313, 312), (298, 300, 314, 313), (300, 302, 315, 314), (302, 303, 312, 315), (317, 316, 319, 318), (315, 312, 369, 370, 376, 378, 381, 382, 385, 386, 317, 318), (313, 314, 319, 316, 387, 384, 383, 380, 379, 377, 371, 368), (312, 313, 368, 369), (337, 338, 355, 352), (322, 323, 325, 324), (348, 349, 364, 365), (326, 327, 329, 328), (343, 340, 357, 358), (330, 331, 332, 333), (344, 345, 360, 361), (334, 335, 309, 308), (320, 321, 337, 336), (321, 323, 338, 337), (323, 322, 339, 338), (322, 320, 336, 339), (324, 325, 341, 340), (325, 327, 342, 341), (327, 326, 343, 342), (326, 324, 340, 343), (328, 329, 345, 344), (329, 331, 346, 345), (331, 330, 347, 346), (330, 328, 344, 347), (333, 332, 349, 348), (332, 335, 350, 349), (335, 334, 351, 350), (334, 333, 348, 351), (353, 352, 355, 354), (357, 356, 359, 358), (361, 360, 363, 362), (365, 364, 367, 366), (347, 344, 361, 362), (341, 342, 359, 356), (351, 348, 365, 366), (338, 339, 354, 355), (345, 346, 363, 360), (342, 343, 358, 359), (349, 350, 367, 364), (346, 347, 362, 363), (350, 351, 366, 367), (336, 337, 352, 353), (340, 341, 356, 357), (339, 336, 353, 354), (370, 371, 377, 376), (373, 375, 374, 372), (374, 375, 222, 275, 277), (397, 398, 415, 412), (378, 379, 380, 381), (390, 391, 406, 407), (382, 383, 384, 385), (403, 400, 417, 418), (386, 387, 316, 317), (393, 394, 411, 408), (376, 377, 389, 388), (377, 379, 390, 389), (379, 378, 391, 390), (378, 376, 388, 391), (381, 380, 393, 392), (380, 383, 394, 393), (383, 382, 395, 394), (382, 381, 392, 395), (385, 384, 397, 396), (384, 387, 398, 397), (387, 386, 399, 398), (386, 385, 396, 399), (368, 371, 401, 400), (371, 370, 402, 401), (370, 369, 403, 402), (369, 368, 400, 403), (405, 404, 407, 406), (409, 408, 411, 410), (413, 412, 415, 414), (417, 416, 419, 418), (394, 395, 410, 411), (401, 402, 419, 416), (398, 399, 414, 415), (402, 403, 418, 419), (388, 389, 404, 405), (392, 393, 408, 409), (391, 388, 405, 406), (396, 397, 412, 413), (395, 392, 409, 410), (400, 401, 416, 417), (389, 390, 407, 404), (399, 396, 413, 414), (426, 422, 420, 206), (427, 423, 422, 426), (421, 228, 423, 427), (425, 445, 447, 226), (206, 440, 442, 426), (226, 447, 446, 209), (632, 434, 435, 633), (226, 633, 631, 425), (424, 628, 632, 209), (433, 437, 438, 434), (435, 439, 436, 432), (633, 435, 432, 631), (628, 433, 434, 632), (437, 436, 439, 438), (434, 438, 439, 435), (446, 442, 440, 444), (447, 443, 442, 446), (445, 441, 443, 447), (426, 442, 443, 427), (209, 446, 444, 424), (427, 443, 441, 421), (453, 518, 448, 452), (454, 519, 518, 453), (455, 451, 519, 454), (452, 448, 451, 455), (208, 453, 452, 244), (229, 454, 453, 208), (247, 455, 454, 229), (244, 452, 455, 247), (456, 459, 458, 457), (247, 459, 456, 244), (208, 457, 458, 229), (229, 458, 459, 247), (460, 462, 463, 461), (462, 466, 467, 463), (466, 464, 465, 467), (464, 460, 461, 465), (462, 460, 464, 466), (467, 465, 461, 463), (468, 470, 471, 469), (470, 474, 475, 471), (474, 472, 473, 475), (472, 468, 469, 473), (470, 468, 472, 474), (475, 473, 469, 471), (476, 478, 479, 477), (478, 482, 483, 479), (482, 480, 481, 483), (480, 476, 477, 481), (478, 476, 480, 482), (483, 481, 477, 479), (484, 486, 487, 485), (486, 490, 491, 487), (490, 488, 489, 491), (488, 484, 485, 489), (486, 484, 488, 490), (491, 489, 485, 487), (492, 494, 495, 493), (494, 498, 499, 495), (498, 496, 497, 499), (496, 492, 493, 497), (494, 492, 496, 498), (499, 497, 493, 495), (500, 502, 503, 501), (502, 506, 507, 503), (506, 504, 505, 507), (504, 500, 501, 505), (502, 500, 504, 506), (507, 505, 501, 503), (508, 510, 511, 509), (510, 514, 515, 511), (514, 512, 513, 515), (512, 508, 509, 513), (510, 508, 512, 514), (515, 513, 509, 511), (521, 520, 552, 553), (522, 521, 553, 518), (523, 522, 518, 519), (520, 523, 519, 552), (449, 207, 537, 538), (520, 521, 533, 532), (227, 450, 539, 536), (522, 523, 535, 534), (526, 527, 543, 542), (207, 449, 530, 529), (449, 450, 531, 530), (227, 207, 529, 528), (525, 524, 528, 529), (526, 525, 529, 530), (527, 526, 530, 531), (524, 527, 531, 528), (537, 536, 532, 533), (538, 537, 533, 534), (539, 538, 534, 535), (536, 539, 535, 532), (523, 520, 532, 535), (521, 522, 534, 533), (450, 449, 538, 539), (207, 227, 536, 537), (540, 541, 549, 548), (524, 525, 541, 540), (527, 524, 540, 543), (525, 526, 542, 541), (546, 547, 544, 545), (543, 540, 544, 547), (541, 542, 546, 545), (542, 543, 547, 546), (548, 549, 551, 550), (541, 545, 551, 549), (545, 544, 550, 551), (544, 540, 548, 550), (556, 557, 553, 552), (557, 558, 581, 553), (558, 559, 582, 581), (559, 556, 552, 582), (517, 203, 606, 605), (557, 556, 600, 601), (204, 516, 604, 607), (559, 558, 602, 603), (562, 561, 560, 563), (204, 203, 562, 563), (517, 516, 560, 561), (516, 204, 563, 560), (564, 565, 567, 566), (566, 567, 571, 570), (570, 571, 569, 568), (568, 569, 565, 564), (566, 570, 568, 564), (571, 567, 565, 569), (572, 573, 575, 574), (574, 575, 579, 578), (578, 579, 577, 576), (576, 577, 573, 572), (574, 578, 576, 572), (579, 575, 573, 577), (585, 584, 580, 581), (586, 585, 581, 582), (587, 586, 582, 583), (584, 587, 583, 580), (205, 555, 598, 599), (585, 586, 594, 593), (587, 584, 592, 595), (555, 554, 597, 598), (590, 591, 589, 588), (555, 205, 589, 591), (202, 554, 590, 588), (205, 202, 588, 589), (597, 596, 592, 593), (598, 597, 593, 594), (599, 598, 594, 595), (596, 599, 595, 592), (554, 202, 596, 597), (586, 587, 595, 594), (202, 205, 599, 596), (584, 585, 593, 592), (604, 605, 601, 600), (605, 606, 602, 601), (606, 607, 603, 602), (607, 604, 600, 603), (556, 559, 603, 600), (558, 557, 601, 602), (203, 204, 607, 606), (516, 517, 605, 604), (608, 609, 611, 610), (610, 611, 615, 614), (614, 615, 613, 612), (612, 613, 609, 608), (610, 614, 612, 608), (615, 611, 609, 613), (616, 617, 619, 618), (618, 619, 623, 622), (622, 623, 621, 620), (620, 621, 617, 616), (618, 622, 620, 616), (623, 619, 617, 621), (626, 627, 624, 625), (553, 214, 625, 624), (518, 553, 624, 627), (211, 518, 627, 626), (428, 637, 636, 193), (429, 628, 629, 192), (192, 629, 630, 193), (193, 630, 631, 428), (430, 632, 628, 429), (431, 633, 632, 430), (428, 631, 633, 431), (634, 635, 636, 637, 639, 638), (192, 635, 634, 429), (431, 639, 637, 428), (429, 634, 638, 430), (193, 636, 635, 192), (430, 638, 639, 431), (3, 215, 640, 641), (248, 18, 643, 642), (18, 3, 641, 643), (215, 212, 644, 640), (249, 248, 642, 645), (212, 249, 645, 644), (648, 649, 647, 646), (650, 646, 647, 651), (212, 215, 646, 650), (18, 248, 647, 649), (248, 249, 651, 647), (3, 18, 649, 648)])
_uv = me_cube.uv_layers.new(name='UVMap')
_uv.uv.foreach_set('vector', [0.9598, 0.5469, 0.9598, 0.5469, 0.9598, 0.5469, 0.9598, 0.5469, 0.625, 0.0, 0.625, 0.0, 0.625, 0.0, 0.625, 0.0, 0.6942, 0.3986, 0.6942, 0.4146, 0.6953, 0.4146, 0.6953, 0.3986, 0.6788, 0.3986, 0.6788, 0.4146, 0.68, 0.4146, 0.68, 0.3986, 0.68, 0.4558, 0.68, 0.4558, 0.68, 0.4587, 0.68, 0.4587, 0.6623, 0.4476, 0.6623, 0.4476, 0.6706, 0.4476, 0.6706, 0.4476, 0.6942, 0.4146, 0.6942, 0.4229, 0.6953, 0.4229, 0.6953, 0.4146, 0.6623, 0.4471, 0.6623, 0.4476, 0.6706, 0.4476, 0.6706, 0.4471, 0.6788, 0.4146, 0.6788, 0.4229, 0.68, 0.4229, 0.68, 0.4146, 0.68, 0.4558, 0.68, 0.4558, 0.68, 0.4587, 0.68, 0.4595, 0.68, 0.4632, 0.68, 0.464, 0.68, 0.464, 0.68, 0.3982, 0.68, 0.3982, 0.6788, 0.3982, 0.6788, 0.3982, 0.6788, 0.4558, 0.6788, 0.464, 0.68, 0.464, 0.68, 0.4632, 0.68, 0.4616, 0.68, 0.4616, 0.68, 0.4615, 0.68, 0.4558, 0.3932, 0.0, 0.3932, 0.0, 0.375, 0.0, 0.375, 0.0, 0.6623, 0.4476, 0.6623, 0.4476, 0.6706, 0.4476, 0.6706, 0.4476, 0.6885, 0.4448, 0.6885, 0.4404, 0.6885, 0.4404, 0.6885, 0.4448, 0.7926, 0.5723, 0.8402, 0.5723, 0.8402, 0.5723, 0.7926, 0.5723, 0.6942, 0.4558, 0.6942, 0.464, 0.6953, 0.464, 0.6953, 0.4558, 0.6942, 0.464, 0.6942, 0.464, 0.6942, 0.4558, 0.6942, 0.4558, 0.6953, 0.3982, 0.6953, 0.3982, 0.6942, 0.3982, 0.6942, 0.3982, 0.6953, 0.3982, 0.6953, 0.3982, 0.6942, 0.3982, 0.6942, 0.3982, 0.6942, 0.464, 0.6942, 0.464, 0.6942, 0.4558, 0.6942, 0.4558, 0.7035, 0.4476, 0.7035, 0.4476, 0.7117, 0.4476, 0.7117, 0.4476, 0.7035, 0.4476, 0.7035, 0.4476, 0.7117, 0.4476, 0.7117, 0.4476, 0.75, 0.75, 0.75, 0.75, 0.875, 0.75, 0.875, 0.75, 0.625, 1.0, 0.625, 1.0, 0.625, 0.875, 0.625, 0.875, 0.5667, 0.4576, 0.5667, 0.4572, 0.5542, 0.4572, 0.5542, 0.4576, 0.6623, 0.4311, 0.6623, 0.4471, 0.6706, 0.4471, 0.6706, 0.4311, 0.6788, 0.3982, 0.6788, 0.3986, 0.68, 0.3986, 0.68, 0.3982, 0.6942, 0.3982, 0.6942, 0.3986, 0.6953, 0.3986, 0.6953, 0.3982, 0.7035, 0.4311, 0.7035, 0.4471, 0.7117, 0.4471, 0.7117, 0.4311, 0.9567, 0.5467, 0.9567, 0.5469, 0.9599, 0.5469, 0.9599, 0.5467, 0.9536, 0.5281, 0.9536, 0.5281, 0.9536, 0.528, 0.9536, 0.528, 0.9567, 0.5467, 0.9567, 0.5467, 0.9599, 0.5467, 0.9599, 0.5467, 0.6816, 0.4223, 0.6816, 0.4223, 0.6816, 0.4223, 0.6816, 0.4223, 0.6816, 0.4495, 0.6816, 0.4495, 0.6816, 0.4497, 0.6816, 0.4497, 0.6816, 0.4498, 0.6816, 0.4498, 0.6816, 0.4494, 0.6816, 0.4494, 0.6816, 0.4494, 0.6816, 0.4494, 0.6816, 0.4494, 0.6816, 0.4494, 0.6816, 0.4494, 0.6816, 0.4494, 0.6816, 0.4498, 0.6816, 0.4498, 0.6816, 0.4494, 0.6816, 0.4495, 0.6816, 0.4495, 0.6816, 0.4494, 0.6816, 0.4494, 0.6816, 0.4495, 0.6816, 0.4497, 0.6816, 0.4498, 0.6816, 0.4498, 0.6816, 0.4497, 0.6816, 0.4497, 0.6816, 0.4498, 0.6816, 0.4498, 0.6816, 0.4497, 0.6816, 0.4495, 0.6816, 0.4494, 0.6816, 0.4495, 0.6816, 0.4495, 0.6816, 0.4497, 0.6816, 0.4497, 0.6816, 0.4495, 0.6816, 0.4495, 0.6816, 0.4495, 0.6816, 0.4495, 0.6816, 0.4497, 0.6816, 0.4497, 0.6816, 0.4497, 0.6816, 0.4497, 0.6816, 0.4497, 0.6816, 0.4497, 0.6816, 0.4497, 0.6816, 0.4497, 0.6816, 0.4495, 0.6816, 0.4495, 0.6816, 0.4495, 0.6816, 0.4495, 0.6816, 0.4497, 0.6816, 0.4497, 0.6816, 0.4497, 0.6816, 0.4497, 0.6816, 0.4495, 0.6816, 0.4495, 0.6816, 0.4495, 0.6816, 0.4495, 0.6816, 0.4497, 0.6816, 0.4497, 0.6816, 0.4497, 0.6816, 0.4497, 0.6816, 0.4497, 0.6816, 0.4497, 0.6816, 0.4495, 0.6816, 0.4495, 0.6816, 0.4495, 0.6816, 0.4497, 0.6816, 0.4497, 0.6816, 0.4495, 0.6816, 0.4497, 0.6816, 0.4497, 0.6816, 0.4495, 0.6816, 0.4495, 0.6816, 0.4495, 0.6816, 0.4495, 0.6816, 0.4497, 0.6816, 0.4497, 0.6816, 0.4495, 0.6816, 0.4495, 0.6816, 0.4495, 0.6816, 0.4495, 0.6816, 0.4479, 0.6816, 0.4479, 0.6816, 0.4476, 0.6816, 0.4476, 0.6816, 0.4479, 0.6816, 0.4479, 0.6816, 0.4475, 0.6816, 0.4475, 0.68, 0.4596, 0.68, 0.4615, 0.68, 0.4616, 0.68, 0.4632, 0.68, 0.4632, 0.68, 0.4595, 0.6816, 0.4475, 0.6816, 0.4475, 0.6816, 0.4475, 0.6816, 0.4475, 0.6816, 0.4479, 0.6816, 0.4479, 0.6816, 0.4479, 0.6816, 0.4479, 0.6816, 0.4475, 0.6816, 0.4475, 0.6816, 0.4479, 0.6816, 0.4479, 0.6816, 0.4475, 0.6816, 0.4476, 0.6816, 0.4476, 0.6816, 0.4475, 0.6816, 0.4475, 0.6816, 0.4476, 0.6816, 0.4479, 0.6816, 0.4479, 0.6816, 0.4479, 0.6816, 0.4479, 0.6816, 0.4479, 0.6816, 0.4479, 0.6816, 0.4479, 0.6816, 0.4479, 0.6816, 0.4476, 0.6816, 0.4475, 0.6816, 0.4476, 0.6816, 0.4476, 0.6816, 0.4479, 0.6816, 0.4479, 0.6816, 0.4476, 0.6816, 0.4476, 0.6816, 0.4479, 0.6816, 0.4479, 0.6816, 0.4476, 0.6816, 0.4476, 0.6816, 0.4476, 0.6816, 0.4476, 0.6816, 0.4479, 0.6816, 0.4479, 0.6816, 0.4479, 0.6816, 0.4479, 0.6816, 0.4479, 0.6816, 0.4479, 0.6816, 0.4479, 0.6816, 0.4479, 0.6816, 0.4476, 0.6816, 0.4476, 0.6816, 0.4476, 0.6816, 0.4476, 0.6816, 0.4479, 0.6816, 0.4479, 0.6816, 0.4479, 0.6816, 0.4479, 0.6816, 0.4479, 0.6816, 0.4479, 0.6816, 0.4476, 0.6816, 0.4476, 0.6816, 0.4476, 0.6816, 0.4479, 0.6816, 0.4479, 0.6816, 0.4476, 0.6816, 0.4479, 0.6816, 0.4479, 0.6816, 0.4476, 0.6816, 0.4476, 0.6816, 0.4476, 0.6816, 0.4476, 0.6816, 0.4479, 0.6816, 0.4479, 0.6816, 0.4476, 0.6816, 0.4476, 0.6816, 0.4476, 0.6816, 0.4476, 0.6816, 0.4497, 0.6816, 0.4497, 0.6816, 0.4495, 0.6816, 0.4495, 0.6816, 0.4495, 0.6816, 0.4495, 0.6816, 0.4497, 0.6816, 0.4497, 0.6816, 0.4495, 0.6816, 0.4495, 0.6816, 0.4495, 0.6816, 0.4495, 0.6816, 0.4495, 0.6816, 0.4495, 0.6816, 0.4495, 0.6816, 0.4495, 0.6816, 0.4495, 0.6816, 0.4495, 0.6816, 0.4497, 0.6816, 0.4497, 0.6816, 0.4497, 0.6816, 0.4497, 0.6816, 0.4497, 0.6816, 0.4497, 0.6816, 0.4497, 0.6816, 0.4497, 0.6816, 0.4495, 0.6816, 0.4495, 0.6816, 0.4495, 0.6816, 0.4495, 0.6816, 0.4495, 0.6816, 0.4495, 0.6816, 0.4495, 0.6816, 0.4495, 0.6816, 0.4497, 0.6816, 0.4497, 0.6816, 0.4495, 0.6816, 0.4495, 0.6816, 0.4495, 0.6816, 0.4495, 0.6816, 0.4495, 0.6816, 0.4495, 0.6816, 0.4495, 0.6816, 0.4495, 0.6816, 0.4495, 0.6816, 0.4495, 0.6816, 0.4495, 0.6816, 0.4495, 0.6816, 0.4497, 0.6816, 0.4497, 0.6816, 0.4497, 0.6816, 0.4497, 0.6816, 0.4497, 0.6816, 0.4497, 0.6816, 0.4497, 0.6816, 0.4497, 0.6816, 0.4497, 0.6816, 0.4497, 0.6816, 0.4497, 0.6816, 0.4497, 0.6816, 0.4495, 0.6816, 0.4495, 0.6816, 0.4497, 0.6816, 0.4497, 0.6816, 0.4495, 0.6816, 0.4495, 0.6816, 0.4495, 0.6816, 0.4495, 0.6816, 0.4495, 0.6816, 0.4495, 0.6816, 0.4495, 0.6816, 0.4495, 0.6816, 0.4495, 0.6816, 0.4495, 0.6816, 0.4495, 0.6816, 0.4495, 0.6816, 0.4495, 0.6816, 0.4495, 0.6816, 0.4495, 0.6816, 0.4495, 0.6816, 0.4495, 0.6816, 0.4495, 0.6816, 0.4495, 0.6816, 0.4495, 0.6816, 0.4495, 0.6816, 0.4495, 0.6816, 0.4495, 0.6816, 0.4495, 0.6816, 0.4495, 0.6816, 0.4495, 0.6816, 0.4495, 0.6816, 0.4495, 0.6816, 0.4495, 0.6816, 0.4495, 0.6816, 0.4495, 0.6816, 0.4495, 0.6816, 0.4495, 0.6816, 0.4495, 0.6816, 0.4495, 0.6816, 0.4495, 0.6816, 0.4495, 0.6816, 0.4495, 0.6816, 0.4495, 0.6816, 0.4495, 0.6816, 0.4495, 0.6816, 0.4495, 0.6816, 0.4495, 0.6816, 0.4495, 0.6816, 0.4495, 0.6816, 0.4495, 0.6816, 0.4495, 0.6816, 0.4495, 0.6816, 0.4497, 0.6816, 0.4497, 0.6816, 0.4497, 0.6816, 0.4497, 0.6816, 0.4495, 0.6816, 0.4495, 0.6816, 0.4497, 0.6816, 0.4497, 0.6816, 0.4496, 0.6816, 0.4496, 0.6816, 0.4497, 0.6816, 0.4497, 0.6816, 0.4495, 0.6816, 0.4495, 0.6816, 0.4497, 0.6816, 0.4497, 0.6816, 0.4496, 0.6816, 0.4496, 0.6816, 0.4496, 0.6816, 0.4496, 0.6816, 0.4495, 0.6816, 0.4495, 0.6816, 0.4497, 0.6816, 0.4497, 0.6816, 0.4496, 0.6816, 0.4496, 0.6816, 0.4497, 0.6816, 0.4497, 0.6816, 0.4495, 0.6816, 0.4495, 0.6816, 0.4497, 0.6816, 0.4497, 0.6816, 0.4495, 0.6816, 0.4496, 0.6816, 0.4497, 0.6816, 0.4497, 0.6816, 0.4497, 0.6816, 0.4497, 0.6816, 0.4497, 0.6816, 0.4497, 0.6816, 0.4497, 0.6816, 0.4497, 0.6816, 0.4496, 0.6816, 0.4495, 0.6816, 0.4495, 0.6816, 0.4496, 0.6816, 0.4496, 0.6816, 0.4495, 0.6816, 0.4495, 0.6816, 0.4496, 0.6816, 0.4497, 0.6816, 0.4497, 0.6816, 0.4497, 0.6816, 0.4497, 0.6816, 0.4497, 0.6816, 0.4497, 0.6816, 0.4497, 0.6816, 0.4497, 0.6816, 0.4496, 0.6816, 0.4495, 0.6816, 0.4495, 0.6816, 0.4496, 0.6816, 0.4496, 0.6816, 0.4495, 0.6816, 0.4495, 0.6816, 0.4496, 0.6816, 0.4497, 0.6816, 0.4497, 0.6816, 0.4497, 0.6816, 0.4497, 0.6816, 0.4497, 0.6816, 0.4497, 0.6816, 0.4497, 0.6816, 0.4497, 0.6816, 0.4496, 0.6816, 0.4495, 0.6816, 0.4495, 0.6816, 0.4496, 0.6816, 0.4496, 0.6816, 0.4495, 0.6816, 0.4495, 0.6816, 0.4496, 0.6816, 0.4497, 0.6816, 0.4497, 0.6816, 0.4497, 0.6816, 0.4497, 0.6816, 0.4497, 0.6816, 0.4497, 0.6816, 0.4497, 0.6816, 0.4497, 0.6816, 0.4496, 0.6816, 0.4495, 0.6816, 0.4495, 0.6816, 0.4496, 0.6816, 0.4496, 0.6816, 0.4495, 0.6816, 0.4496, 0.6816, 0.4496, 0.6816, 0.4497, 0.6816, 0.4497, 0.6816, 0.4496, 0.6816, 0.4496, 0.6816, 0.4497, 0.6816, 0.4497, 0.6816, 0.4496, 0.6816, 0.4496, 0.6816, 0.4497, 0.6816, 0.4497, 0.6816, 0.4496, 0.6816, 0.4496, 0.6816, 0.4497, 0.6816, 0.4497, 0.6816, 0.4496, 0.6816, 0.4496, 0.6816, 0.4496, 0.6816, 0.4496, 0.6816, 0.4497, 0.6816, 0.4497, 0.6816, 0.4497, 0.6816, 0.4497, 0.6816, 0.4496, 0.6816, 0.4496, 0.6816, 0.4496, 0.6816, 0.4496, 0.6816, 0.4497, 0.6816, 0.4497, 0.6816, 0.4496, 0.6816, 0.4496, 0.6816, 0.4497, 0.6816, 0.4497, 0.6816, 0.4497, 0.6816, 0.4497, 0.6816, 0.4497, 0.6816, 0.4497, 0.6816, 0.4496, 0.6816, 0.4496, 0.6816, 0.4497, 0.6816, 0.4497, 0.6816, 0.4497, 0.6816, 0.4497, 0.6816, 0.4497, 0.6816, 0.4497, 0.6816, 0.4496, 0.6816, 0.4496, 0.6816, 0.4497, 0.6816, 0.4497, 0.6816, 0.4496, 0.6816, 0.4496, 0.6816, 0.4496, 0.6816, 0.4496, 0.6816, 0.4497, 0.6816, 0.4497, 0.6816, 0.4496, 0.6816, 0.4496, 0.6816, 0.4497, 0.6816, 0.4497, 0.6816, 0.4496, 0.6816, 0.4496, 0.6816, 0.4496, 0.6816, 0.4496, 0.6816, 0.4495, 0.6816, 0.4495, 0.6816, 0.4495, 0.6816, 0.4495, 0.3929, 0.9623, 0.3932, 0.9623, 0.3932, 0.9622, 0.3929, 0.9622, 0.3932, 0.9622, 0.3932, 0.932, 0.3932, 0.9188, 0.3932, 0.875, 0.3929, 0.9622, 0.6816, 0.4495, 0.6816, 0.4495, 0.6816, 0.4495, 0.6816, 0.4495, 0.6816, 0.4495, 0.6816, 0.4495, 0.6816, 0.4495, 0.6816, 0.4495, 0.6816, 0.4495, 0.6816, 0.4495, 0.6816, 0.4495, 0.6816, 0.4495, 0.6816, 0.4495, 0.6816, 0.4495, 0.6816, 0.4495, 0.6816, 0.4495, 0.6816, 0.4495, 0.6816, 0.4495, 0.6816, 0.4495, 0.6816, 0.4495, 0.6816, 0.4495, 0.6816, 0.4495, 0.6816, 0.4495, 0.6816, 0.4495, 0.6816, 0.4495, 0.6816, 0.4495, 0.6816, 0.4495, 0.6816, 0.4495, 0.6816, 0.4495, 0.6816, 0.4495, 0.6816, 0.4495, 0.6816, 0.4495, 0.6816, 0.4495, 0.6816, 0.4495, 0.6816, 0.4495, 0.6816, 0.4495, 0.6816, 0.4495, 0.6816, 0.4495, 0.6816, 0.4495, 0.6816, 0.4495, 0.6816, 0.4495, 0.6816, 0.4495, 0.6816, 0.4495, 0.6816, 0.4495, 0.6816, 0.4495, 0.6816, 0.4495, 0.6816, 0.4495, 0.6816, 0.4495, 0.6816, 0.4495, 0.6816, 0.4495, 0.6816, 0.4495, 0.6816, 0.4495, 0.6816, 0.4495, 0.6816, 0.4495, 0.6816, 0.4495, 0.6816, 0.4495, 0.6816, 0.4495, 0.6816, 0.4495, 0.6816, 0.4495, 0.6816, 0.4495, 0.6816, 0.4495, 0.6816, 0.4495, 0.6816, 0.4495, 0.6816, 0.4495, 0.6816, 0.4495, 0.6816, 0.4495, 0.6816, 0.4495, 0.6816, 0.4495, 0.6816, 0.4495, 0.6816, 0.4495, 0.6816, 0.4495, 0.6816, 0.4495, 0.6816, 0.4495, 0.6816, 0.4495, 0.6816, 0.4495, 0.6816, 0.4495, 0.6816, 0.4495, 0.6816, 0.4495, 0.6816, 0.4495, 0.6816, 0.4495, 0.6816, 0.4495, 0.6816, 0.4495, 0.6816, 0.4495, 0.6816, 0.4495, 0.6816, 0.4495, 0.6816, 0.4495, 0.6816, 0.4495, 0.6816, 0.4495, 0.6816, 0.4495, 0.6816, 0.4495, 0.6816, 0.4495, 0.6816, 0.4495, 0.6816, 0.4495, 0.6816, 0.4495, 0.6816, 0.4495, 0.6816, 0.4495, 0.6816, 0.4495, 0.6816, 0.4495, 0.6816, 0.4495, 0.6816, 0.4495, 0.6816, 0.4495, 0.6816, 0.4495, 0.6816, 0.4495, 0.6816, 0.4495, 0.6816, 0.4495, 0.6816, 0.4495, 0.6816, 0.4495, 0.6816, 0.4495, 0.6816, 0.4495, 0.6816, 0.4495, 0.6816, 0.4495, 0.6816, 0.4495, 0.6816, 0.4495, 0.6816, 0.4495, 0.6816, 0.4495, 0.6816, 0.4495, 0.6816, 0.4495, 0.6816, 0.4495, 0.6816, 0.4495, 0.6816, 0.4495, 0.6816, 0.4495, 0.6816, 0.4495, 0.6816, 0.4495, 0.6816, 0.4495, 0.6816, 0.4495, 0.6816, 0.4495, 0.6816, 0.4495, 0.6816, 0.4495, 0.6816, 0.4495, 0.6816, 0.4495, 0.6816, 0.4495, 0.6816, 0.4495, 0.6816, 0.4495, 0.6816, 0.4495, 0.6816, 0.4495, 0.6816, 0.4495, 0.6816, 0.4495, 0.6816, 0.4495, 0.6816, 0.4495, 0.6816, 0.4495, 0.6816, 0.4495, 0.6816, 0.4495, 0.6816, 0.4495, 0.6816, 0.4495, 0.6816, 0.4495, 0.6816, 0.4495, 0.6816, 0.4495, 0.6816, 0.4495, 0.6816, 0.4495, 0.6816, 0.4495, 0.6816, 0.4495, 0.6816, 0.4495, 0.6816, 0.4495, 0.6816, 0.4495, 0.6816, 0.4495, 0.6816, 0.4495, 0.5652, 0.4014, 0.5652, 0.4069, 0.5667, 0.4069, 0.5667, 0.3997, 0.5557, 0.4014, 0.5652, 0.4014, 0.5667, 0.3997, 0.5542, 0.3997, 0.5557, 0.4069, 0.5557, 0.4014, 0.5542, 0.3997, 0.5542, 0.4069, 0.8402, 0.5463, 0.8402, 0.5723, 0.8402, 0.5723, 0.8402, 0.5463, 0.4197, 0.875, 0.4197, 0.9708, 0.4197, 0.9708, 0.4197, 0.875, 0.8402, 0.5723, 0.7926, 0.5723, 0.7926, 0.5723, 0.8402, 0.5723, 0.7926, 0.5723, 0.8402, 0.5723, 0.8402, 0.5723, 0.7926, 0.5723, 0.8402, 0.5723, 0.8402, 0.5463, 0.8402, 0.5463, 0.8402, 0.5723, 0.7926, 0.5463, 0.7926, 0.5723, 0.7926, 0.5723, 0.7926, 0.5463, 0.7926, 0.5463, 0.7926, 0.5723, 0.7926, 0.5723, 0.7926, 0.5463, 0.8402, 0.5723, 0.8402, 0.5463, 0.8402, 0.5463, 0.8402, 0.5723, 0.8402, 0.5723, 0.8402, 0.5463, 0.8402, 0.5463, 0.8402, 0.5723, 0.7926, 0.5463, 0.7926, 0.5723, 0.7926, 0.5723, 0.7926, 0.5463, 0.7926, 0.5463, 0.7926, 0.5723, 0.8402, 0.5723, 0.8402, 0.5463, 0.7926, 0.5723, 0.8402, 0.5723, 0.8402, 0.5723, 0.7926, 0.5723, 0.7926, 0.5723, 0.7926, 0.5463, 0.791, 0.5463, 0.791, 0.5761, 0.8402, 0.5723, 0.7926, 0.5723, 0.791, 0.5761, 0.8418, 0.5761, 0.8402, 0.5463, 0.8402, 0.5723, 0.8418, 0.5761, 0.8418, 0.5463, 0.791, 0.5761, 0.8418, 0.5761, 0.8418, 0.5761, 0.791, 0.5761, 0.7926, 0.5723, 0.7926, 0.5463, 0.7926, 0.5463, 0.7926, 0.5723, 0.8418, 0.5761, 0.8418, 0.5463, 0.8418, 0.5463, 0.8418, 0.5761, 0.7043, 0.4263, 0.7018, 0.4263, 0.7018, 0.4263, 0.7043, 0.4263, 0.9567, 0.5469, 0.9598, 0.5469, 0.9598, 0.5469, 0.9567, 0.5469, 0.625, 0.0, 0.625, 0.0, 0.625, 0.0, 0.625, 0.0, 0.6942, 0.3986, 0.6953, 0.3986, 0.6953, 0.4146, 0.6942, 0.4146, 0.6788, 0.3986, 0.68, 0.3986, 0.68, 0.4146, 0.6788, 0.4146, 0.68, 0.4558, 0.68, 0.4587, 0.68, 0.4587, 0.68, 0.4558, 0.6623, 0.4476, 0.6706, 0.4476, 0.6706, 0.4476, 0.6623, 0.4476, 0.6942, 0.4146, 0.6953, 0.4146, 0.6953, 0.4229, 0.6942, 0.4229, 0.6623, 0.4471, 0.6706, 0.4471, 0.6706, 0.4476, 0.6623, 0.4476, 0.6706, 0.4311, 0.6623, 0.4311, 0.6623, 0.4311, 0.6706, 0.4311, 0.68, 0.4558, 0.68, 0.464, 0.68, 0.464, 0.68, 0.4632, 0.68, 0.4595, 0.68, 0.4587, 0.68, 0.4558, 0.68, 0.3982, 0.6788, 0.3982, 0.6788, 0.3982, 0.68, 0.3982, 0.6788, 0.4558, 0.68, 0.4558, 0.68, 0.4615, 0.68, 0.4616, 0.68, 0.4616, 0.68, 0.4632, 0.68, 0.464, 0.6788, 0.464, 0.68, 0.3982, 0.6788, 0.3982, 0.6788, 0.3982, 0.68, 0.3982, 0.6623, 0.4476, 0.6706, 0.4476, 0.6706, 0.4476, 0.6623, 0.4476, 0.6961, 0.4347, 0.6961, 0.4319, 0.6961, 0.4319, 0.6961, 0.4347, 0.7916, 0.4148, 0.7916, 0.4148, 0.7916, 0.452, 0.7916, 0.452, 0.7926, 0.5723, 0.7926, 0.5723, 0.8402, 0.5723, 0.8402, 0.5723, 0.6942, 0.4558, 0.6953, 0.4558, 0.6953, 0.464, 0.6942, 0.464, 0.6942, 0.464, 0.6942, 0.4558, 0.6942, 0.4558, 0.6942, 0.464, 0.6953, 0.3982, 0.6942, 0.3982, 0.6942, 0.3982, 0.6953, 0.3982, 0.6953, 0.3982, 0.6942, 0.3982, 0.6942, 0.3982, 0.6953, 0.3982, 0.6942, 0.464, 0.6942, 0.4558, 0.6942, 0.4558, 0.6942, 0.464, 0.7035, 0.4476, 0.7117, 0.4476, 0.7117, 0.4476, 0.7035, 0.4476, 0.7035, 0.4476, 0.7117, 0.4476, 0.7117, 0.4476, 0.7035, 0.4476, 0.75, 0.75, 0.875, 0.75, 0.875, 0.75, 0.75, 0.75, 0.625, 1.0, 0.625, 0.875, 0.625, 0.875, 0.625, 1.0, 0.5667, 0.4576, 0.5542, 0.4576, 0.5542, 0.4572, 0.5667, 0.4572, 0.6623, 0.4311, 0.6706, 0.4311, 0.6706, 0.4471, 0.6623, 0.4471, 0.6788, 0.3982, 0.68, 0.3982, 0.68, 0.3986, 0.6788, 0.3986, 0.6942, 0.3982, 0.6953, 0.3982, 0.6953, 0.3986, 0.6942, 0.3986, 0.7035, 0.4311, 0.7117, 0.4311, 0.7117, 0.4471, 0.7035, 0.4471, 0.9567, 0.5467, 0.9599, 0.5467, 0.9599, 0.5469, 0.9567, 0.5469, 0.9536, 0.5281, 0.9536, 0.528, 0.9536, 0.528, 0.9536, 0.5281, 0.9567, 0.5467, 0.9599, 0.5467, 0.9599, 0.5467, 0.9567, 0.5467, 0.6895, 0.4332, 0.6895, 0.4332, 0.6895, 0.4332, 0.6895, 0.4332, 0.6816, 0.4495, 0.6816, 0.4497, 0.6816, 0.4497, 0.6816, 0.4495, 0.6816, 0.4498, 0.6816, 0.4494, 0.6816, 0.4494, 0.6816, 0.4498, 0.6816, 0.4494, 0.6816, 0.4494, 0.6816, 0.4494, 0.6816, 0.4494, 0.6816, 0.4494, 0.6816, 0.4498, 0.6816, 0.4498, 0.6816, 0.4494, 0.6816, 0.4494, 0.6816, 0.4494, 0.6816, 0.4495, 0.6816, 0.4495, 0.6816, 0.4494, 0.6816, 0.4498, 0.6816, 0.4497, 0.6816, 0.4495, 0.6816, 0.4498, 0.6816, 0.4498, 0.6816, 0.4497, 0.6816, 0.4497, 0.6816, 0.4498, 0.6816, 0.4494, 0.6816, 0.4495, 0.6816, 0.4497, 0.6816, 0.4495, 0.6816, 0.4497, 0.6816, 0.4497, 0.6816, 0.4495, 0.6816, 0.4495, 0.6816, 0.4495, 0.6816, 0.4495, 0.6816, 0.4495, 0.6816, 0.4497, 0.6816, 0.4497, 0.6816, 0.4497, 0.6816, 0.4497, 0.6816, 0.4497, 0.6816, 0.4497, 0.6816, 0.4497, 0.6816, 0.4495, 0.6816, 0.4495, 0.6816, 0.4495, 0.6816, 0.4495, 0.6816, 0.4497, 0.6816, 0.4497, 0.6816, 0.4497, 0.6816, 0.4497, 0.6816, 0.4497, 0.6816, 0.4495, 0.6816, 0.4495, 0.6816, 0.4495, 0.6816, 0.4495, 0.6816, 0.4497, 0.6816, 0.4497, 0.6816, 0.4497, 0.6816, 0.4497, 0.6816, 0.4497, 0.6816, 0.4495, 0.6816, 0.4495, 0.6816, 0.4497, 0.6816, 0.4495, 0.6816, 0.4495, 0.6816, 0.4497, 0.6816, 0.4497, 0.6816, 0.4497, 0.6816, 0.4495, 0.6816, 0.4495, 0.6816, 0.4497, 0.6816, 0.4495, 0.6816, 0.4497, 0.6816, 0.4497, 0.6816, 0.4495, 0.6816, 0.4495, 0.6816, 0.4495, 0.6816, 0.4495, 0.6816, 0.4495, 0.6816, 0.4479, 0.6816, 0.4476, 0.6816, 0.4476, 0.6816, 0.4479, 0.6816, 0.4479, 0.6816, 0.4475, 0.6816, 0.4475, 0.6816, 0.4479, 0.68, 0.4596, 0.68, 0.4595, 0.68, 0.4632, 0.68, 0.4632, 0.68, 0.4616, 0.68, 0.4615, 0.6816, 0.4475, 0.6816, 0.4475, 0.6816, 0.4475, 0.6816, 0.4475, 0.6816, 0.4479, 0.6816, 0.4479, 0.6816, 0.4479, 0.6816, 0.4479, 0.6816, 0.4475, 0.6816, 0.4479, 0.6816, 0.4479, 0.6816, 0.4475, 0.6816, 0.4475, 0.6816, 0.4475, 0.6816, 0.4476, 0.6816, 0.4476, 0.6816, 0.4475, 0.6816, 0.4479, 0.6816, 0.4479, 0.6816, 0.4476, 0.6816, 0.4479, 0.6816, 0.4479, 0.6816, 0.4479, 0.6816, 0.4479, 0.6816, 0.4479, 0.6816, 0.4475, 0.6816, 0.4476, 0.6816, 0.4479, 0.6816, 0.4476, 0.6816, 0.4479, 0.6816, 0.4479, 0.6816, 0.4476, 0.6816, 0.4476, 0.6816, 0.4479, 0.6816, 0.4479, 0.6816, 0.4476, 0.6816, 0.4476, 0.6816, 0.4476, 0.6816, 0.4476, 0.6816, 0.4476, 0.6816, 0.4479, 0.6816, 0.4479, 0.6816, 0.4479, 0.6816, 0.4479, 0.6816, 0.4479, 0.6816, 0.4479, 0.6816, 0.4479, 0.6816, 0.4479, 0.6816, 0.4476, 0.6816, 0.4476, 0.6816, 0.4476, 0.6816, 0.4476, 0.6816, 0.4479, 0.6816, 0.4479, 0.6816, 0.4479, 0.6816, 0.4479, 0.6816, 0.4479, 0.6816, 0.4476, 0.6816, 0.4476, 0.6816, 0.4479, 0.6816, 0.4476, 0.6816, 0.4476, 0.6816, 0.4479, 0.6816, 0.4479, 0.6816, 0.4479, 0.6816, 0.4476, 0.6816, 0.4476, 0.6816, 0.4479, 0.6816, 0.4476, 0.6816, 0.4479, 0.6816, 0.4479, 0.6816, 0.4476, 0.6816, 0.4476, 0.6816, 0.4476, 0.6816, 0.4476, 0.6816, 0.4476, 0.6816, 0.4497, 0.6816, 0.4495, 0.6816, 0.4495, 0.6816, 0.4497, 0.6816, 0.4495, 0.6816, 0.4497, 0.6816, 0.4497, 0.6816, 0.4495, 0.6816, 0.4495, 0.6816, 0.4495, 0.6816, 0.4495, 0.6816, 0.4495, 0.6816, 0.4495, 0.6816, 0.4495, 0.6816, 0.4495, 0.6816, 0.4495, 0.6816, 0.4495, 0.6816, 0.4497, 0.6816, 0.4497, 0.6816, 0.4495, 0.6816, 0.4497, 0.6816, 0.4497, 0.6816, 0.4497, 0.6816, 0.4497, 0.6816, 0.4497, 0.6816, 0.4495, 0.6816, 0.4495, 0.6816, 0.4497, 0.6816, 0.4495, 0.6816, 0.4495, 0.6816, 0.4495, 0.6816, 0.4495, 0.6816, 0.4495, 0.6816, 0.4497, 0.6816, 0.4497, 0.6816, 0.4495, 0.6816, 0.4495, 0.6816, 0.4495, 0.6816, 0.4495, 0.6816, 0.4495, 0.6816, 0.4495, 0.6816, 0.4495, 0.6816, 0.4495, 0.6816, 0.4495, 0.6816, 0.4495, 0.6816, 0.4495, 0.6816, 0.4495, 0.6816, 0.4495, 0.6816, 0.4497, 0.6816, 0.4497, 0.6816, 0.4497, 0.6816, 0.4497, 0.6816, 0.4497, 0.6816, 0.4497, 0.6816, 0.4497, 0.6816, 0.4497, 0.6816, 0.4497, 0.6816, 0.4497, 0.6816, 0.4497, 0.6816, 0.4497, 0.6816, 0.4495, 0.6816, 0.4497, 0.6816, 0.4497, 0.6816, 0.4495, 0.6816, 0.4495, 0.6816, 0.4495, 0.6816, 0.4495, 0.6816, 0.4495, 0.6816, 0.4495, 0.6816, 0.4495, 0.6816, 0.4495, 0.6816, 0.4495, 0.6816, 0.4495, 0.6816, 0.4495, 0.6816, 0.4495, 0.6816, 0.4495, 0.6816, 0.4495, 0.6816, 0.4495, 0.6816, 0.4495, 0.6816, 0.4495, 0.6816, 0.4495, 0.6816, 0.4495, 0.6816, 0.4495, 0.6816, 0.4495, 0.6816, 0.4495, 0.6816, 0.4495, 0.6816, 0.4495, 0.6816, 0.4495, 0.6816, 0.4495, 0.6816, 0.4495, 0.6816, 0.4495, 0.6816, 0.4495, 0.6816, 0.4495, 0.6816, 0.4495, 0.6816, 0.4495, 0.6816, 0.4495, 0.6816, 0.4495, 0.6816, 0.4495, 0.6816, 0.4495, 0.6816, 0.4495, 0.6816, 0.4495, 0.6816, 0.4495, 0.6816, 0.4495, 0.6816, 0.4495, 0.6816, 0.4495, 0.6816, 0.4495, 0.6816, 0.4495, 0.6816, 0.4495, 0.6816, 0.4495, 0.6816, 0.4495, 0.6816, 0.4495, 0.6816, 0.4495, 0.6816, 0.4497, 0.6816, 0.4497, 0.6816, 0.4497, 0.6816, 0.4497, 0.6816, 0.4495, 0.6816, 0.4497, 0.6816, 0.4497, 0.6816, 0.4495, 0.6816, 0.4496, 0.6816, 0.4497, 0.6816, 0.4497, 0.6816, 0.4496, 0.6816, 0.4495, 0.6816, 0.4497, 0.6816, 0.4497, 0.6816, 0.4495, 0.6816, 0.4496, 0.6816, 0.4496, 0.6816, 0.4496, 0.6816, 0.4496, 0.6816, 0.4495, 0.6816, 0.4497, 0.6816, 0.4497, 0.6816, 0.4495, 0.6816, 0.4496, 0.6816, 0.4497, 0.6816, 0.4497, 0.6816, 0.4496, 0.6816, 0.4495, 0.6816, 0.4497, 0.6816, 0.4497, 0.6816, 0.4495, 0.6816, 0.4495, 0.6816, 0.4497, 0.6816, 0.4497, 0.6816, 0.4496, 0.6816, 0.4497, 0.6816, 0.4497, 0.6816, 0.4497, 0.6816, 0.4497, 0.6816, 0.4497, 0.6816, 0.4495, 0.6816, 0.4496, 0.6816, 0.4497, 0.6816, 0.4495, 0.6816, 0.4495, 0.6816, 0.4496, 0.6816, 0.4496, 0.6816, 0.4495, 0.6816, 0.4497, 0.6816, 0.4497, 0.6816, 0.4496, 0.6816, 0.4497, 0.6816, 0.4497, 0.6816, 0.4497, 0.6816, 0.4497, 0.6816, 0.4497, 0.6816, 0.4495, 0.6816, 0.4496, 0.6816, 0.4497, 0.6816, 0.4495, 0.6816, 0.4495, 0.6816, 0.4496, 0.6816, 0.4496, 0.6816, 0.4495, 0.6816, 0.4497, 0.6816, 0.4497, 0.6816, 0.4496, 0.6816, 0.4497, 0.6816, 0.4497, 0.6816, 0.4497, 0.6816, 0.4497, 0.6816, 0.4497, 0.6816, 0.4495, 0.6816, 0.4496, 0.6816, 0.4497, 0.6816, 0.4495, 0.6816, 0.4495, 0.6816, 0.4496, 0.6816, 0.4496, 0.6816, 0.4495, 0.6816, 0.4497, 0.6816, 0.4497, 0.6816, 0.4496, 0.6816, 0.4497, 0.6816, 0.4497, 0.6816, 0.4497, 0.6816, 0.4497, 0.6816, 0.4497, 0.6816, 0.4495, 0.6816, 0.4496, 0.6816, 0.4497, 0.6816, 0.4495, 0.6816, 0.4495, 0.6816, 0.4496, 0.6816, 0.4496, 0.6816, 0.4496, 0.6816, 0.4497, 0.6816, 0.4497, 0.6816, 0.4496, 0.6816, 0.4496, 0.6816, 0.4497, 0.6816, 0.4497, 0.6816, 0.4496, 0.6816, 0.4496, 0.6816, 0.4497, 0.6816, 0.4497, 0.6816, 0.4496, 0.6816, 0.4496, 0.6816, 0.4497, 0.6816, 0.4497, 0.6816, 0.4496, 0.6816, 0.4496, 0.6816, 0.4496, 0.6816, 0.4496, 0.6816, 0.4496, 0.6816, 0.4497, 0.6816, 0.4497, 0.6816, 0.4497, 0.6816, 0.4497, 0.6816, 0.4496, 0.6816, 0.4496, 0.6816, 0.4496, 0.6816, 0.4496, 0.6816, 0.4497, 0.6816, 0.4496, 0.6816, 0.4496, 0.6816, 0.4497, 0.6816, 0.4497, 0.6816, 0.4497, 0.6816, 0.4497, 0.6816, 0.4497, 0.6816, 0.4497, 0.6816, 0.4496, 0.6816, 0.4496, 0.6816, 0.4497, 0.6816, 0.4497, 0.6816, 0.4497, 0.6816, 0.4497, 0.6816, 0.4497, 0.6816, 0.4497, 0.6816, 0.4496, 0.6816, 0.4496, 0.6816, 0.4497, 0.6816, 0.4497, 0.6816, 0.4496, 0.6816, 0.4496, 0.6816, 0.4497, 0.6816, 0.4496, 0.6816, 0.4497, 0.6816, 0.4497, 0.6816, 0.4496, 0.6816, 0.4496, 0.6816, 0.4497, 0.6816, 0.4497, 0.6816, 0.4496, 0.6816, 0.4496, 0.6816, 0.4496, 0.6816, 0.4496, 0.6816, 0.4496, 0.6816, 0.4495, 0.6816, 0.4495, 0.6816, 0.4495, 0.6816, 0.4495, 0.3929, 0.9623, 0.3929, 0.9622, 0.3932, 0.9622, 0.3932, 0.9623, 0.3932, 0.9622, 0.3929, 0.9622, 0.3932, 0.875, 0.3932, 0.9188, 0.3932, 0.932, 0.6816, 0.4495, 0.6816, 0.4495, 0.6816, 0.4495, 0.6816, 0.4495, 0.6816, 0.4495, 0.6816, 0.4495, 0.6816, 0.4495, 0.6816, 0.4495, 0.6816, 0.4495, 0.6816, 0.4495, 0.6816, 0.4495, 0.6816, 0.4495, 0.6816, 0.4495, 0.6816, 0.4495, 0.6816, 0.4495, 0.6816, 0.4495, 0.6816, 0.4495, 0.6816, 0.4495, 0.6816, 0.4495, 0.6816, 0.4495, 0.6816, 0.4495, 0.6816, 0.4495, 0.6816, 0.4495, 0.6816, 0.4495, 0.6816, 0.4495, 0.6816, 0.4495, 0.6816, 0.4495, 0.6816, 0.4495, 0.6816, 0.4495, 0.6816, 0.4495, 0.6816, 0.4495, 0.6816, 0.4495, 0.6816, 0.4495, 0.6816, 0.4495, 0.6816, 0.4495, 0.6816, 0.4495, 0.6816, 0.4495, 0.6816, 0.4495, 0.6816, 0.4495, 0.6816, 0.4495, 0.6816, 0.4495, 0.6816, 0.4495, 0.6816, 0.4495, 0.6816, 0.4495, 0.6816, 0.4495, 0.6816, 0.4495, 0.6816, 0.4495, 0.6816, 0.4495, 0.6816, 0.4495, 0.6816, 0.4495, 0.6816, 0.4495, 0.6816, 0.4495, 0.6816, 0.4495, 0.6816, 0.4495, 0.6816, 0.4495, 0.6816, 0.4495, 0.6816, 0.4495, 0.6816, 0.4495, 0.6816, 0.4495, 0.6816, 0.4495, 0.6816, 0.4495, 0.6816, 0.4495, 0.6816, 0.4495, 0.6816, 0.4495, 0.6816, 0.4495, 0.6816, 0.4495, 0.6816, 0.4495, 0.6816, 0.4495, 0.6816, 0.4495, 0.6816, 0.4495, 0.6816, 0.4495, 0.6816, 0.4495, 0.6816, 0.4495, 0.6816, 0.4495, 0.6816, 0.4495, 0.6816, 0.4495, 0.6816, 0.4495, 0.6816, 0.4495, 0.6816, 0.4495, 0.6816, 0.4495, 0.6816, 0.4495, 0.6816, 0.4495, 0.6816, 0.4495, 0.6816, 0.4495, 0.6816, 0.4495, 0.6816, 0.4495, 0.6816, 0.4495, 0.6816, 0.4495, 0.6816, 0.4495, 0.6816, 0.4495, 0.6816, 0.4495, 0.6816, 0.4495, 0.6816, 0.4495, 0.6816, 0.4495, 0.6816, 0.4495, 0.6816, 0.4495, 0.6816, 0.4495, 0.6816, 0.4495, 0.6816, 0.4495, 0.6816, 0.4495, 0.6816, 0.4495, 0.6816, 0.4495, 0.6816, 0.4495, 0.6816, 0.4495, 0.6816, 0.4495, 0.6816, 0.4495, 0.6816, 0.4495, 0.6816, 0.4495, 0.6816, 0.4495, 0.6816, 0.4495, 0.6816, 0.4495, 0.6816, 0.4495, 0.6816, 0.4495, 0.6816, 0.4495, 0.6816, 0.4495, 0.6816, 0.4495, 0.6816, 0.4495, 0.6816, 0.4495, 0.6816, 0.4495, 0.6816, 0.4495, 0.6816, 0.4495, 0.6816, 0.4495, 0.6816, 0.4495, 0.6816, 0.4495, 0.6816, 0.4495, 0.6816, 0.4495, 0.6816, 0.4495, 0.6816, 0.4495, 0.6816, 0.4495, 0.6816, 0.4495, 0.6816, 0.4495, 0.6816, 0.4495, 0.6816, 0.4495, 0.6816, 0.4495, 0.6816, 0.4495, 0.6816, 0.4495, 0.6816, 0.4495, 0.6816, 0.4495, 0.6816, 0.4495, 0.6816, 0.4495, 0.6816, 0.4495, 0.6816, 0.4495, 0.6816, 0.4495, 0.6816, 0.4495, 0.6816, 0.4495, 0.6816, 0.4495, 0.6816, 0.4495, 0.6816, 0.4495, 0.6816, 0.4495, 0.6816, 0.4495, 0.6816, 0.4495, 0.6816, 0.4495, 0.6816, 0.4495, 0.6816, 0.4495, 0.6816, 0.4495, 0.6816, 0.4495, 0.5652, 0.4014, 0.5667, 0.3997, 0.5667, 0.4069, 0.5652, 0.4069, 0.5557, 0.4014, 0.5542, 0.3997, 0.5667, 0.3997, 0.5652, 0.4014, 0.5557, 0.4069, 0.5542, 0.4069, 0.5542, 0.3997, 0.5557, 0.4014, 0.8402, 0.5463, 0.8402, 0.5463, 0.8402, 0.5723, 0.8402, 0.5723, 0.4197, 0.875, 0.4197, 0.875, 0.4197, 0.9708, 0.4197, 0.9708, 0.8402, 0.5723, 0.8402, 0.5723, 0.7926, 0.5723, 0.7926, 0.5723, 0.7926, 0.5723, 0.7926, 0.5723, 0.8402, 0.5723, 0.8402, 0.5723, 0.8402, 0.5723, 0.8402, 0.5723, 0.8402, 0.5463, 0.8402, 0.5463, 0.7926, 0.5463, 0.7926, 0.5463, 0.7926, 0.5723, 0.7926, 0.5723, 0.7926, 0.5463, 0.7926, 0.5463, 0.7926, 0.5723, 0.7926, 0.5723, 0.8402, 0.5723, 0.8402, 0.5723, 0.8402, 0.5463, 0.8402, 0.5463, 0.8402, 0.5723, 0.8402, 0.5723, 0.8402, 0.5463, 0.8402, 0.5463, 0.7926, 0.5463, 0.7926, 0.5463, 0.7926, 0.5723, 0.7926, 0.5723, 0.7926, 0.5463, 0.8402, 0.5463, 0.8402, 0.5723, 0.7926, 0.5723, 0.7926, 0.5723, 0.7926, 0.5723, 0.8402, 0.5723, 0.8402, 0.5723, 0.7926, 0.5723, 0.791, 0.5761, 0.791, 0.5463, 0.7926, 0.5463, 0.8402, 0.5723, 0.8418, 0.5761, 0.791, 0.5761, 0.7926, 0.5723, 0.8402, 0.5463, 0.8418, 0.5463, 0.8418, 0.5761, 0.8402, 0.5723, 0.791, 0.5761, 0.791, 0.5761, 0.8418, 0.5761, 0.8418, 0.5761, 0.7926, 0.5723, 0.7926, 0.5723, 0.7926, 0.5463, 0.7926, 0.5463, 0.8418, 0.5761, 0.8418, 0.5761, 0.8418, 0.5463, 0.8418, 0.5463, 0.5632, 0.4469, 0.5667, 0.4431, 0.5667, 0.4572, 0.5632, 0.4533, 0.5577, 0.4469, 0.5542, 0.4431, 0.5667, 0.4431, 0.5632, 0.4469, 0.5577, 0.4533, 0.5542, 0.4572, 0.5542, 0.4431, 0.5577, 0.4469, 0.5632, 0.4533, 0.5667, 0.4572, 0.5542, 0.4572, 0.5577, 0.4533, 0.7916, 0.452, 0.7893, 0.4534, 0.7893, 0.4134, 0.7916, 0.4148, 0.5427, 0.1797, 0.5492, 0.1836, 0.4536, 0.1836, 0.4601, 0.1797, 0.8215, 0.4148, 0.8238, 0.4134, 0.8238, 0.4534, 0.8215, 0.452, 0.7916, 0.4148, 0.7893, 0.4134, 0.8238, 0.4134, 0.8215, 0.4148, 0.1463, 0.7863, 0.1921, 0.7863, 0.1921, 0.8433, 0.1463, 0.8433, 0.5427, 0.07681, 0.5427, 0.07681, 0.4601, 0.07681, 0.4601, 0.07681, 0.4601, 0.1797, 0.4601, 0.1797, 0.5427, 0.1797, 0.5427, 0.1797, 0.8215, 0.452, 0.8215, 0.452, 0.8215, 0.4148, 0.8215, 0.4148, 0.6811, 0.4223, 0.6811, 0.4291, 0.688, 0.4291, 0.688, 0.4223, 0.6811, 0.4291, 0.6811, 0.436, 0.688, 0.436, 0.688, 0.4291, 0.6811, 0.436, 0.6811, 0.4429, 0.688, 0.4429, 0.688, 0.436, 0.6811, 0.4429, 0.6811, 0.4498, 0.688, 0.4498, 0.688, 0.4429, 0.6742, 0.436, 0.6742, 0.4429, 0.6811, 0.4429, 0.6811, 0.436, 0.688, 0.436, 0.688, 0.4429, 0.6949, 0.4429, 0.6949, 0.436, 0.6811, 0.4223, 0.6811, 0.4291, 0.688, 0.4291, 0.688, 0.4223, 0.6811, 0.4291, 0.6811, 0.436, 0.688, 0.436, 0.688, 0.4291, 0.6811, 0.436, 0.6811, 0.4429, 0.688, 0.4429, 0.688, 0.436, 0.6811, 0.4429, 0.6811, 0.4498, 0.688, 0.4498, 0.688, 0.4429, 0.6742, 0.436, 0.6742, 0.4429, 0.6811, 0.4429, 0.6811, 0.436, 0.688, 0.436, 0.688, 0.4429, 0.6949, 0.4429, 0.6949, 0.436, 0.6811, 0.4223, 0.6811, 0.4291, 0.688, 0.4291, 0.688, 0.4223, 0.6811, 0.4291, 0.6811, 0.436, 0.688, 0.436, 0.688, 0.4291, 0.6811, 0.436, 0.6811, 0.4429, 0.688, 0.4429, 0.688, 0.436, 0.6811, 0.4429, 0.6811, 0.4498, 0.688, 0.4498, 0.688, 0.4429, 0.6742, 0.436, 0.6742, 0.4429, 0.6811, 0.4429, 0.6811, 0.436, 0.688, 0.436, 0.688, 0.4429, 0.6949, 0.4429, 0.6949, 0.436, 0.6811, 0.4223, 0.6811, 0.4291, 0.688, 0.4291, 0.688, 0.4223, 0.6811, 0.4291, 0.6811, 0.436, 0.688, 0.436, 0.688, 0.4291, 0.6811, 0.436, 0.6811, 0.4429, 0.688, 0.4429, 0.688, 0.436, 0.6811, 0.4429, 0.6811, 0.4498, 0.688, 0.4498, 0.688, 0.4429, 0.6742, 0.436, 0.6742, 0.4429, 0.6811, 0.4429, 0.6811, 0.436, 0.688, 0.436, 0.688, 0.4429, 0.6949, 0.4429, 0.6949, 0.436, 0.6811, 0.4223, 0.6811, 0.4291, 0.688, 0.4291, 0.688, 0.4223, 0.6811, 0.4291, 0.6811, 0.436, 0.688, 0.436, 0.688, 0.4291, 0.6811, 0.436, 0.6811, 0.4429, 0.688, 0.4429, 0.688, 0.436, 0.6811, 0.4429, 0.6811, 0.4498, 0.688, 0.4498, 0.688, 0.4429, 0.6742, 0.436, 0.6742, 0.4429, 0.6811, 0.4429, 0.6811, 0.436, 0.688, 0.436, 0.688, 0.4429, 0.6949, 0.4429, 0.6949, 0.436, 0.6811, 0.4223, 0.6811, 0.4291, 0.688, 0.4291, 0.688, 0.4223, 0.6811, 0.4291, 0.6811, 0.436, 0.688, 0.436, 0.688, 0.4291, 0.6811, 0.436, 0.6811, 0.4429, 0.688, 0.4429, 0.688, 0.436, 0.6811, 0.4429, 0.6811, 0.4498, 0.688, 0.4498, 0.688, 0.4429, 0.6742, 0.436, 0.6742, 0.4429, 0.6811, 0.4429, 0.6811, 0.436, 0.688, 0.436, 0.688, 0.4429, 0.6949, 0.4429, 0.6949, 0.436, 0.6811, 0.4223, 0.6811, 0.4291, 0.688, 0.4291, 0.688, 0.4223, 0.6811, 0.4291, 0.6811, 0.436, 0.688, 0.436, 0.688, 0.4291, 0.6811, 0.436, 0.6811, 0.4429, 0.688, 0.4429, 0.688, 0.436, 0.6811, 0.4429, 0.6811, 0.4498, 0.688, 0.4498, 0.688, 0.4429, 0.6742, 0.436, 0.6742, 0.4429, 0.6811, 0.4429, 0.6811, 0.436, 0.688, 0.436, 0.688, 0.4429, 0.6949, 0.4429, 0.6949, 0.436, 0.5647, 0.4379, 0.5563, 0.4379, 0.5542, 0.4359, 0.5667, 0.4359, 0.5647, 0.4411, 0.5647, 0.4379, 0.5667, 0.4359, 0.5667, 0.4431, 0.5563, 0.4411, 0.5647, 0.4411, 0.5667, 0.4431, 0.5542, 0.4431, 0.5563, 0.4379, 0.5563, 0.4411, 0.5542, 0.4431, 0.5542, 0.4359, 0.7039, 0.4347, 0.7039, 0.4319, 0.7039, 0.4319, 0.7039, 0.4347, 0.6958, 0.4317, 0.7042, 0.4317, 0.7042, 0.4317, 0.6958, 0.4317, 0.6961, 0.4319, 0.6961, 0.4347, 0.6961, 0.4347, 0.6961, 0.4319, 0.7042, 0.4349, 0.6958, 0.4349, 0.6958, 0.4349, 0.7042, 0.4349, 0.5534, 0.9263, 0.549, 0.9263, 0.549, 0.9263, 0.5534, 0.9263, 0.7039, 0.4319, 0.7039, 0.4347, 0.7039, 0.4347, 0.7039, 0.4319, 0.7039, 0.4347, 0.6961, 0.4347, 0.6961, 0.4347, 0.7039, 0.4347, 0.6961, 0.4319, 0.7039, 0.4319, 0.7039, 0.4319, 0.6961, 0.4319, 0.9347, 0.551, 0.9303, 0.551, 0.9286, 0.5497, 0.9364, 0.5497, 0.9347, 0.5512, 0.9347, 0.551, 0.9364, 0.5497, 0.9364, 0.5525, 0.9303, 0.5512, 0.9347, 0.5512, 0.9364, 0.5525, 0.9286, 0.5525, 0.9303, 0.551, 0.9303, 0.5512, 0.9286, 0.5525, 0.9286, 0.5497, 0.7039, 0.4319, 0.6961, 0.4319, 0.6958, 0.4317, 0.7042, 0.4317, 0.7039, 0.4347, 0.7039, 0.4319, 0.7042, 0.4317, 0.7042, 0.4349, 0.6961, 0.4347, 0.7039, 0.4347, 0.7042, 0.4349, 0.6958, 0.4349, 0.6961, 0.4319, 0.6961, 0.4347, 0.6958, 0.4349, 0.6958, 0.4317, 0.6958, 0.4349, 0.6958, 0.4317, 0.6958, 0.4317, 0.6958, 0.4349, 0.7042, 0.4317, 0.7042, 0.4349, 0.7042, 0.4349, 0.7042, 0.4317, 0.6961, 0.4347, 0.7039, 0.4347, 0.7039, 0.4347, 0.6961, 0.4347, 0.7039, 0.4319, 0.6961, 0.4319, 0.6961, 0.4319, 0.7039, 0.4319, 0.5583, 0.4394, 0.5627, 0.4394, 0.5627, 0.4394, 0.5583, 0.4394, 0.549, 0.9262, 0.5534, 0.9262, 0.5534, 0.9262, 0.549, 0.9262, 0.549, 0.9263, 0.549, 0.9262, 0.549, 0.9262, 0.549, 0.9263, 0.5534, 0.9262, 0.5534, 0.9263, 0.5534, 0.9263, 0.5534, 0.9262, 0.5534, 0.9263, 0.549, 0.9263, 0.549, 0.9262, 0.5534, 0.9262, 0.549, 0.9263, 0.549, 0.9262, 0.549, 0.9262, 0.549, 0.9263, 0.5534, 0.9262, 0.5534, 0.9263, 0.5534, 0.9263, 0.5534, 0.9262, 0.5534, 0.9263, 0.549, 0.9263, 0.549, 0.9263, 0.5534, 0.9263, 0.5583, 0.4394, 0.5627, 0.4394, 0.5627, 0.4394, 0.5583, 0.4394, 0.5534, 0.9262, 0.5534, 0.9262, 0.5534, 0.9262, 0.5534, 0.9262, 0.5534, 0.9262, 0.549, 0.9262, 0.549, 0.9262, 0.5534, 0.9262, 0.549, 0.9262, 0.549, 0.9262, 0.549, 0.9262, 0.549, 0.9262, 0.5553, 0.4369, 0.5657, 0.4369, 0.5667, 0.4359, 0.5542, 0.4359, 0.5657, 0.4369, 0.5657, 0.4421, 0.5667, 0.4431, 0.5667, 0.4359, 0.5657, 0.4421, 0.5553, 0.4421, 0.5542, 0.4431, 0.5667, 0.4431, 0.5553, 0.4421, 0.5553, 0.4369, 0.5542, 0.4359, 0.5542, 0.4431, 0.6885, 0.4404, 0.6885, 0.4448, 0.6885, 0.4448, 0.6885, 0.4404, 0.6897, 0.44, 0.6793, 0.44, 0.6793, 0.44, 0.6897, 0.44, 0.6805, 0.4448, 0.6805, 0.4404, 0.6805, 0.4404, 0.6805, 0.4448, 0.6793, 0.4452, 0.6897, 0.4452, 0.6897, 0.4452, 0.6793, 0.4452, 0.09632, 0.8261, 0.09632, 0.8218, 0.08829, 0.8218, 0.08829, 0.8261, 0.6805, 0.4448, 0.6885, 0.4448, 0.6885, 0.4448, 0.6805, 0.4448, 0.6885, 0.4404, 0.6805, 0.4404, 0.6805, 0.4404, 0.6885, 0.4404, 0.6805, 0.4404, 0.6805, 0.4448, 0.6805, 0.4448, 0.6805, 0.4404, 0.673, 0.3954, 0.6928, 0.3954, 0.6928, 0.4151, 0.673, 0.4151, 0.673, 0.4151, 0.6928, 0.4151, 0.6928, 0.4349, 0.673, 0.4349, 0.673, 0.4349, 0.6928, 0.4349, 0.6928, 0.4546, 0.673, 0.4546, 0.673, 0.4546, 0.6928, 0.4546, 0.6928, 0.4744, 0.673, 0.4744, 0.6533, 0.4349, 0.673, 0.4349, 0.673, 0.4546, 0.6533, 0.4546, 0.6928, 0.4349, 0.7126, 0.4349, 0.7126, 0.4546, 0.6928, 0.4546, 0.673, 0.3954, 0.6928, 0.3954, 0.6928, 0.4151, 0.673, 0.4151, 0.673, 0.4151, 0.6928, 0.4151, 0.6928, 0.4349, 0.673, 0.4349, 0.673, 0.4349, 0.6928, 0.4349, 0.6928, 0.4546, 0.673, 0.4546, 0.673, 0.4546, 0.6928, 0.4546, 0.6928, 0.4744, 0.673, 0.4744, 0.6533, 0.4349, 0.673, 0.4349, 0.673, 0.4546, 0.6533, 0.4546, 0.6928, 0.4349, 0.7126, 0.4349, 0.7126, 0.4546, 0.6928, 0.4546, 0.5619, 0.4478, 0.5619, 0.4525, 0.5667, 0.4572, 0.5667, 0.4431, 0.559, 0.4478, 0.5619, 0.4478, 0.5667, 0.4431, 0.5542, 0.4431, 0.559, 0.4525, 0.559, 0.4478, 0.5542, 0.4431, 0.5542, 0.4572, 0.5619, 0.4525, 0.559, 0.4525, 0.5542, 0.4572, 0.5667, 0.4572, 0.7018, 0.4306, 0.7018, 0.4263, 0.7018, 0.4263, 0.7018, 0.4306, 0.7045, 0.4261, 0.7016, 0.4261, 0.7016, 0.4261, 0.7045, 0.4261, 0.7016, 0.4308, 0.7045, 0.4308, 0.7045, 0.4308, 0.7016, 0.4308, 0.7018, 0.4263, 0.7043, 0.4263, 0.7043, 0.4263, 0.7018, 0.4263, 0.06255, 0.7983, 0.06006, 0.7983, 0.06006, 0.8027, 0.06255, 0.8027, 0.7018, 0.4263, 0.7018, 0.4306, 0.7018, 0.4306, 0.7018, 0.4263, 0.7043, 0.4306, 0.7043, 0.4263, 0.7043, 0.4263, 0.7043, 0.4306, 0.7018, 0.4306, 0.7043, 0.4306, 0.7043, 0.4306, 0.7018, 0.4306, 0.7043, 0.4263, 0.7043, 0.4306, 0.7045, 0.4308, 0.7045, 0.4261, 0.7018, 0.4263, 0.7043, 0.4263, 0.7045, 0.4261, 0.7016, 0.4261, 0.7018, 0.4306, 0.7018, 0.4263, 0.7016, 0.4261, 0.7016, 0.4308, 0.7043, 0.4306, 0.7018, 0.4306, 0.7016, 0.4308, 0.7045, 0.4308, 0.7043, 0.4263, 0.7043, 0.4306, 0.7043, 0.4306, 0.7043, 0.4263, 0.7016, 0.4261, 0.7016, 0.4308, 0.7016, 0.4308, 0.7016, 0.4261, 0.7043, 0.4306, 0.7018, 0.4306, 0.7018, 0.4306, 0.7043, 0.4306, 0.7045, 0.4308, 0.7045, 0.4261, 0.7045, 0.4261, 0.7045, 0.4308, 0.6805, 0.4404, 0.6885, 0.4404, 0.6897, 0.44, 0.6793, 0.44, 0.6885, 0.4404, 0.6885, 0.4448, 0.6897, 0.4452, 0.6897, 0.44, 0.6885, 0.4448, 0.6805, 0.4448, 0.6793, 0.4452, 0.6897, 0.4452, 0.6805, 0.4448, 0.6805, 0.4404, 0.6793, 0.44, 0.6793, 0.4452, 0.6793, 0.44, 0.6793, 0.4452, 0.6793, 0.4452, 0.6793, 0.44, 0.6897, 0.4452, 0.6897, 0.44, 0.6897, 0.44, 0.6897, 0.4452, 0.6885, 0.4448, 0.6805, 0.4448, 0.6805, 0.4448, 0.6885, 0.4448, 0.6805, 0.4404, 0.6885, 0.4404, 0.6885, 0.4404, 0.6805, 0.4404, 0.673, 0.3954, 0.6928, 0.3954, 0.6928, 0.4151, 0.673, 0.4151, 0.673, 0.4151, 0.6928, 0.4151, 0.6928, 0.4349, 0.673, 0.4349, 0.673, 0.4349, 0.6928, 0.4349, 0.6928, 0.4546, 0.673, 0.4546, 0.673, 0.4546, 0.6928, 0.4546, 0.6928, 0.4744, 0.673, 0.4744, 0.6533, 0.4349, 0.673, 0.4349, 0.673, 0.4546, 0.6533, 0.4546, 0.6928, 0.4349, 0.7126, 0.4349, 0.7126, 0.4546, 0.6928, 0.4546, 0.673, 0.3954, 0.6928, 0.3954, 0.6928, 0.4151, 0.673, 0.4151, 0.673, 0.4151, 0.6928, 0.4151, 0.6928, 0.4349, 0.673, 0.4349, 0.673, 0.4349, 0.6928, 0.4349, 0.6928, 0.4546, 0.673, 0.4546, 0.673, 0.4546, 0.6928, 0.4546, 0.6928, 0.4744, 0.673, 0.4744, 0.6533, 0.4349, 0.673, 0.4349, 0.673, 0.4546, 0.6533, 0.4546, 0.6928, 0.4349, 0.7126, 0.4349, 0.7126, 0.4546, 0.6928, 0.4546, 0.6788, 0.4146, 0.68, 0.4146, 0.68, 0.4229, 0.6788, 0.4229, 0.68, 0.4229, 0.6788, 0.4229, 0.6788, 0.4229, 0.68, 0.4229, 0.5667, 0.4431, 0.5667, 0.4359, 0.5667, 0.4359, 0.5667, 0.4431, 0.6788, 0.4146, 0.68, 0.4146, 0.68, 0.4146, 0.6788, 0.4146, 0.5643, 0.9115, 0.5643, 0.9115, 0.5643, 0.9115, 0.5643, 0.9115, 0.9208, 0.5519, 0.9208, 0.5519, 0.9208, 0.5519, 0.9208, 0.5519, 0.9208, 0.5519, 0.9208, 0.5519, 0.9208, 0.5519, 0.9208, 0.5519, 0.9208, 0.5519, 0.9208, 0.5519, 0.9208, 0.5519, 0.9208, 0.5519, 0.9208, 0.5519, 0.9208, 0.5519, 0.9208, 0.5519, 0.9208, 0.5519, 0.9208, 0.5519, 0.9208, 0.5519, 0.9208, 0.5519, 0.9208, 0.5519, 0.9208, 0.5519, 0.9208, 0.5519, 0.9208, 0.5519, 0.9208, 0.5519, 0.5643, 0.9115, 0.5643, 0.9115, 0.5643, 0.9115, 0.5643, 0.9115, 0.5643, 0.9115, 0.5643, 0.9115, 0.5643, 0.9115, 0.5643, 0.9115, 0.5643, 0.9115, 0.5643, 0.9115, 0.5643, 0.9115, 0.5643, 0.9115, 0.5643, 0.9115, 0.5643, 0.9115, 0.5643, 0.9115, 0.5643, 0.9115, 0.5643, 0.9115, 0.5643, 0.9115, 0.5643, 0.9115, 0.5643, 0.9115, 0.5643, 0.9115, 0.5643, 0.9115, 0.5643, 0.9115, 0.5643, 0.9115, 0.5643, 0.9115, 0.5643, 0.9115, 0.9598, 0.5469, 0.9567, 0.5469, 0.9567, 0.5469, 0.9599, 0.5469, 0.9567, 0.5469, 0.9598, 0.5469, 0.9599, 0.5469, 0.9567, 0.5469, 0.9598, 0.5469, 0.9598, 0.5469, 0.9599, 0.5469, 0.9599, 0.5469, 0.9567, 0.5469, 0.9598, 0.5469, 0.9599, 0.5469, 0.9567, 0.5469, 0.9598, 0.5469, 0.9567, 0.5469, 0.9567, 0.5469, 0.9599, 0.5469, 0.9598, 0.5469, 0.9598, 0.5469, 0.9599, 0.5469, 0.9599, 0.5469, 0.5722, 0.4321, 0.5722, 0.4321, 0.5692, 0.4321, 0.5692, 0.4321, 0.5722, 0.4321, 0.5692, 0.4321, 0.5692, 0.4321, 0.5722, 0.4321, 0.9598, 0.5469, 0.9567, 0.5469, 0.9567, 0.5469, 0.9598, 0.5469, 0.9598, 0.5469, 0.9567, 0.5469, 0.9567, 0.5469, 0.9598, 0.5469, 0.9567, 0.5469, 0.9598, 0.5469, 0.9598, 0.5469, 0.9567, 0.5469, 0.9598, 0.5469, 0.9598, 0.5469, 0.9598, 0.5469, 0.9598, 0.5469])
me_cube.materials.append(mat_material)
me_cube.use_remesh_preserve_volume = False
me_cube.use_remesh_preserve_attributes = False
me_cube.use_mirror_vertex_groups = False
me_cube.update()

# ---- objects
ob_cube = bpy.data.objects.new('Cube', me_cube)

# ---- transforms, parenting, visibility, modifiers, constraints
ob_cube.location = (0.0, 0.0, 4.36)
ob_cube.scale = (4.359, 4.359, 4.359)
ob_cube.lock_rotations_4d = False
ob_cube.empty_display_type = 'ARROWS'
ob_cube.lineart.crease_threshold = 0.0

# ---- collection membership
col_collection.objects.link(ob_cube)

# ---- scene / render settings (as saved in the file)
scene.frame_start = 1; scene.frame_end = 250; scene.frame_set(1)
scene.render.engine = 'BLENDER_EEVEE_NEXT'
scene.cycles.use_denoising = False
scene.cycles.samples = 128
scene.cycles.sampling_pattern = 'TABULATED_SOBOL'
scene.cycles.use_adaptive_sampling = False
scene.cycles.use_light_tree = False
scene.view_settings.view_transform = 'Filmic'
bpy.context.view_layer.update()

# ---- added for rendering (the .blend has no active camera and no usable light): camera, sun
cam_auto = bpy.data.cameras.new('AutoCamera')
cam_auto.lens = 50.0
cam_auto.sensor_width = 36.0
cam_auto.clip_end = 1000.0
ob_auto_camera = bpy.data.objects.new('AutoCamera', cam_auto)
scene.collection.objects.link(ob_auto_camera)
ob_auto_camera.location = (38.9379, -40.6442, 41.7575)
ob_auto_camera.rotation_euler = (1.09748, -7.21219e-08, 0.694738)
scene.camera = ob_auto_camera
light_auto_sun = bpy.data.lights.new('AutoSun', 'SUN')
light_auto_sun.energy = 3.0
light_auto_sun.angle = 0.0523599
ob_auto_sun = bpy.data.objects.new('AutoSun', light_auto_sun)
scene.collection.objects.link(ob_auto_sun)
ob_auto_sun.rotation_euler = (0.872665, 0.174533, 0.523599)
bpy.context.view_layer.update()
